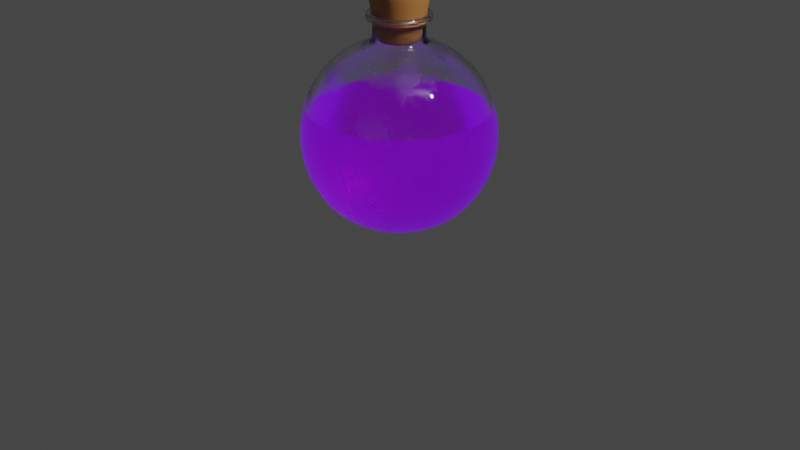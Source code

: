 # Source: intermediate_potion.blend  (saved by Blender 3.4.6; exported with 4.5.12 LTS)
import bpy
from mathutils import Matrix  # noqa: F401  (used for matrix-valued properties, if any)

bpy.ops.wm.read_factory_settings(use_empty=True)
scene = bpy.context.scene
scene.name = 'Scene'

# ---- collections
col_collection = bpy.data.collections.new('Collection'); scene.collection.children.link(col_collection)

# ---- materials (node trees are filled in below, after node groups)
mat_glass = bpy.data.materials.new('glass')
mat_sleeping_fluid = bpy.data.materials.new('sleeping fluid')
mat_cork = bpy.data.materials.new('cork')

# ---- material node trees
mat_glass.use_nodes = True; mat_glass.node_tree.nodes.clear()
_N = mat_glass.node_tree.nodes; _L = mat_glass.node_tree.links
n0 = _N.new('ShaderNodeOutputMaterial'); n0.name = 'Material Output'; n0.location = (300, 300)
n1 = _N.new('ShaderNodeValToRGB'); n1.name = 'ColorRamp'; n1.location = (1, 6)
while len(n1.color_ramp.elements) > 1: n1.color_ramp.elements.remove(n1.color_ramp.elements[-1])
n1.color_ramp.elements[0].position = 0.4136; n1.color_ramp.elements[0].color = (0.0, 0.0, 0.0, 1.0)
_e = n1.color_ramp.elements.new(1.0); _e.color = (1.0, 1.0, 1.0, 1.0)
n2 = _N.new('ShaderNodeTexNoise'); n2.name = 'Noise Texture'; n2.location = (-202, 274)
n2.inputs[3].default_value = 16.0
n2.inputs[4].default_value = 0.625
n3 = _N.new('ShaderNodeBsdfGlass'); n3.name = 'Glass BSDF'; n3.location = (52, 248)
n3.distribution = 'BECKMANN'
n3.inputs[2].default_value = 1.45
_L.new(n3.outputs[0], n0.inputs[0])
_L.new(n2.outputs[0], n1.inputs[0])
_L.new(n1.outputs[0], n3.inputs[1])
n0.is_active_output = True
mat_sleeping_fluid.use_nodes = True; mat_sleeping_fluid.node_tree.nodes.clear()
_N = mat_sleeping_fluid.node_tree.nodes; _L = mat_sleeping_fluid.node_tree.links
n0 = _N.new('ShaderNodeOutputMaterial'); n0.name = 'Material Output'; n0.location = (300, 300)
n1 = _N.new('ShaderNodeBsdfPrincipled'); n1.name = 'Principled BSDF'; n1.location = (-17, 270)
n1.distribution = 'GGX'
n1.subsurface_method = 'RANDOM_WALK_SKIN'
n1.inputs[2].default_value = 0.3
n1.inputs[3].default_value = 1.45
n1.inputs[18].default_value = 1.0
n1.inputs[28].default_value = 0.2
n2 = _N.new('ShaderNodeRGB'); n2.name = 'RGB'; n2.location = (-324, 105)
n2.outputs[0].default_value = (0.3558, 0.0, 1.0, 1.0)
_L.new(n1.outputs[0], n0.inputs[0])
_L.new(n2.outputs[0], n1.inputs[0])
_L.new(n2.outputs[0], n1.inputs[27])
n0.is_active_output = True
mat_cork.use_nodes = True; mat_cork.node_tree.nodes.clear()
_N = mat_cork.node_tree.nodes; _L = mat_cork.node_tree.links
n0 = _N.new('ShaderNodeBsdfPrincipled'); n0.name = 'Principled BSDF'; n0.location = (10, 300)
n0.distribution = 'GGX'
n0.subsurface_method = 'RANDOM_WALK_SKIN'
n0.inputs[0].default_value = (0.482, 0.1988, 0.05157, 1.0)
n0.inputs[3].default_value = 1.45
n0.inputs[27].default_value = (0.0, 0.0, 0.0, 1.0)
n0.inputs[28].default_value = 1.0
n1 = _N.new('ShaderNodeOutputMaterial'); n1.name = 'Material Output'; n1.location = (300, 300)
_L.new(n0.outputs[0], n1.inputs[0])
n1.is_active_output = True

# ---- world
world_world = bpy.data.worlds.new('World'); scene.world = world_world
world_world.use_nodes = True; world_world.node_tree.nodes.clear()
_N = world_world.node_tree.nodes; _L = world_world.node_tree.links
n0 = _N.new('ShaderNodeOutputWorld'); n0.name = 'World Output'; n0.location = (300, 300)
n1 = _N.new('ShaderNodeBackground'); n1.name = 'Background'; n1.location = (10, 300)
n1.inputs[0].default_value = (0.05088, 0.05088, 0.05088, 1.0)
_L.new(n1.outputs[0], n0.inputs[0])
n0.is_active_output = True
world_world.color = (0.05088, 0.05088, 0.05088)
world_world.use_sun_shadow = False
world_world.sun_shadow_jitter_overblur = 0.0

# ---- cameras
cam_camera = bpy.data.cameras.new('Camera')
cam_camera.clip_end = 100.0
cam_camera.ortho_scale = 7.314

# ---- lights
light_light = bpy.data.lights.new('Light', 'POINT')
light_light.transmission_factor = 0.0
light_light.energy = 1000.0
light_light.shadow_soft_size = 0.1
light_light.shadow_maximum_resolution = 0.006
light_light.use_absolute_resolution = True

# ---- meshes
me_sphere = bpy.data.meshes.new('Sphere')
me_sphere.from_pydata([(0.0, 0.5878, 0.809), (0.0, 0.809, 0.5878), (0.0, 0.9511, 0.309), (0.0, 1.0, 0.0), (0.0, 0.809, -0.5878), (0.0, 0.5878, -0.809), (0.07954, 0.2448, 0.9511), (0.1816, 0.559, 0.809), (0.25, 0.7694, 0.5878), (0.2939, 0.9045, 0.309), (0.309, 0.9511, 0.0), (0.2939, 0.9045, -0.309), (0.25, 0.7694, -0.5878), (0.1816, 0.559, -0.809), (0.09549, 0.2939, -0.9182), (0.1513, 0.2082, 0.9511), (0.3455, 0.4755, 0.809), (0.4755, 0.6545, 0.5878), (0.559, 0.7694, 0.309), (0.5878, 0.809, 0.0), (0.559, 0.7694, -0.309), (0.4755, 0.6545, -0.5878), (0.3455, 0.4755, -0.809), (0.1816, 0.25, -0.9182), (0.2082, 0.1513, 0.9511), (0.4755, 0.3455, 0.809), (0.6545, 0.4755, 0.5878), (0.7694, 0.559, 0.309), (0.809, 0.5878, 0.0), (0.7694, 0.559, -0.309), (0.6545, 0.4755, -0.5878), (0.4755, 0.3455, -0.809), (0.25, 0.1816, -0.9182), (0.2448, 0.07954, 0.9511), (0.559, 0.1816, 0.809), (0.7694, 0.25, 0.5878), (0.9045, 0.2939, 0.309), (0.9511, 0.309, 0.0), (0.9045, 0.2939, -0.309), (0.7694, 0.25, -0.5878), (0.559, 0.1816, -0.809), (0.2939, 0.09549, -0.9182), (0.2574, 8.498e-10, 0.9511), (0.5878, 0.0, 0.809), (0.809, 1.49e-08, 0.5878), (0.9511, 0.0, 0.309), (1.0, -2.98e-08, 0.0), (0.9511, 0.0, -0.309), (0.809, 1.49e-08, -0.5878), (0.5878, 0.0, -0.809), (0.309, 0.0, -0.9182), (0.2448, -0.07954, 0.9511), (0.559, -0.1816, 0.809), (0.7694, -0.25, 0.5878), (0.9045, -0.2939, 0.309), (0.9511, -0.309, 0.0), (0.9045, -0.2939, -0.309), (0.7694, -0.25, -0.5878), (0.559, -0.1816, -0.809), (0.2939, -0.09549, -0.9182), (0.2082, -0.1513, 0.9511), (0.4755, -0.3455, 0.809), (0.6545, -0.4755, 0.5878), (0.7694, -0.559, 0.309), (0.809, -0.5878, 0.0), (0.7694, -0.559, -0.309), (0.6545, -0.4755, -0.5878), (0.4755, -0.3455, -0.809), (0.25, -0.1816, -0.9182), (0.1513, -0.2082, 0.9511), (0.3455, -0.4755, 0.809), (0.4755, -0.6545, 0.5878), (0.559, -0.7694, 0.309), (0.5878, -0.809, 0.0), (0.559, -0.7694, -0.309), (0.4755, -0.6545, -0.5878), (0.3455, -0.4755, -0.809), (0.1816, -0.25, -0.9182), (0.07954, -0.2448, 0.9511), (0.1816, -0.559, 0.809), (0.25, -0.7694, 0.5878), (0.2939, -0.9045, 0.309), (0.309, -0.9511, 0.0), (0.2939, -0.9045, -0.309), (0.25, -0.7694, -0.5878), (0.1816, -0.559, -0.809), (0.09549, -0.2939, -0.9182), (-5.949e-09, -0.2574, 0.9511), (-1.49e-08, -0.5878, 0.809), (0.0, -0.809, 0.5878), (-2.98e-08, -0.9511, 0.309), (0.0, -1.0, 0.0), (-2.98e-08, -0.9511, -0.309), (0.0, -0.809, -0.5878), (-1.49e-08, -0.5878, -0.809), (0.0, -0.309, -0.9182), (-0.2082, 0.1513, 1.152), (-0.07954, -0.2448, 0.9511), (-0.1816, -0.559, 0.809), (-0.25, -0.7694, 0.5878), (-0.2939, -0.9045, 0.309), (-0.309, -0.9511, 0.0), (-0.2939, -0.9045, -0.309), (-0.25, -0.7694, -0.5878), (-0.1816, -0.559, -0.809), (-0.09549, -0.2939, -0.9182), (-0.1513, -0.2082, 0.9511), (-0.3455, -0.4755, 0.809), (-0.4755, -0.6545, 0.5878), (-0.559, -0.7694, 0.309), (-0.5878, -0.809, 0.0), (-0.559, -0.7694, -0.309), (-0.4755, -0.6545, -0.5878), (-0.3455, -0.4755, -0.809), (-0.1816, -0.25, -0.9182), (-0.2082, -0.1513, 0.9511), (-0.4755, -0.3455, 0.809), (-0.6545, -0.4755, 0.5878), (-0.7694, -0.559, 0.309), (-0.809, -0.5878, 0.0), (-0.7694, -0.559, -0.309), (-0.6545, -0.4755, -0.5878), (-0.4755, -0.3455, -0.809), (-0.25, -0.1816, -0.9182), (0.0, 0.0, -0.9178), (-0.2448, -0.07954, 0.9511), (-0.559, -0.1816, 0.809), (-0.7694, -0.25, 0.5878), (-0.9045, -0.2939, 0.309), (-0.9511, -0.309, 0.0), (-0.9045, -0.2939, -0.309), (-0.7694, -0.25, -0.5878), (-0.559, -0.1816, -0.809), (-0.2939, -0.09549, -0.9182), (-0.2574, -5.356e-09, 0.9511), (-0.5878, 1.49e-08, 0.809), (-0.809, 0.0, 0.5878), (-0.9511, 2.98e-08, 0.309), (-1.0, 0.0, 0.0), (-0.9511, 2.98e-08, -0.309), (-0.809, 0.0, -0.5878), (-0.5878, 1.49e-08, -0.809), (-0.309, -7.451e-09, -0.9182), (-0.2448, 0.07954, 0.9511), (-0.559, 0.1816, 0.809), (-0.7694, 0.25, 0.5878), (-0.9045, 0.2939, 0.309), (-0.9511, 0.309, 0.0), (-0.9045, 0.2939, -0.309), (-0.7694, 0.25, -0.5878), (-0.559, 0.1816, -0.809), (-0.2939, 0.09549, -0.9182), (-0.2082, 0.1513, 0.9511), (-0.4755, 0.3455, 0.809), (-0.6545, 0.4755, 0.5878), (-0.7694, 0.559, 0.309), (-0.809, 0.5878, 0.0), (-0.7694, 0.559, -0.309), (-0.6545, 0.4755, -0.5878), (-0.4755, 0.3455, -0.809), (-0.25, 0.1816, -0.9182), (-0.1513, 0.2082, 0.9511), (-0.3455, 0.4755, 0.809), (-0.4755, 0.6545, 0.5878), (-0.559, 0.7694, 0.309), (-0.5878, 0.809, 0.0), (-0.559, 0.7694, -0.309), (-0.4755, 0.6545, -0.5878), (-0.3455, 0.4755, -0.809), (-0.1816, 0.25, -0.9182), (-0.07954, 0.2448, 0.9511), (-0.1816, 0.559, 0.809), (-0.25, 0.7694, 0.5878), (-0.2939, 0.9045, 0.309), (-0.309, 0.9511, 0.0), (-0.2939, 0.9045, -0.309), (-0.25, 0.7694, -0.5878), (-0.1816, 0.559, -0.809), (-0.09549, 0.2939, -0.9182), (-1.216e-08, 0.2574, 0.9511), (2.98e-08, 0.9511, -0.309), (-7.451e-09, 0.309, -0.9182), (0.1513, 0.2082, 1.217), (0.07954, 0.2448, 1.217), (0.2082, 0.1513, 1.217), (0.2448, 0.07954, 1.217), (0.2574, 8.674e-10, 1.217), (0.2448, -0.07954, 1.217), (0.2082, -0.1513, 1.217), (0.1513, -0.2082, 1.217), (0.07954, -0.2448, 1.217), (-6.045e-09, -0.2574, 1.217), (-0.07954, -0.2448, 1.217), (-0.1513, -0.2082, 1.217), (-0.2082, -0.1513, 1.217), (-0.2448, -0.07954, 1.217), (-0.2574, -5.339e-09, 1.217), (-0.2448, 0.07954, 1.217), (-0.2082, 0.1513, 1.217), (-0.1513, 0.2082, 1.217), (-0.07954, 0.2448, 1.217), (-1.225e-08, 0.2574, 1.217), (0.2574, 8.631e-10, 1.152), (-0.1513, 0.2082, 1.152), (-0.1513, -0.2082, 1.152), (-0.07954, 0.2448, 1.152), (0.2448, -0.07954, 1.152), (-0.2448, 0.07954, 1.152), (-0.2574, -5.343e-09, 1.152), (0.2448, 0.07954, 1.152), (0.2082, 0.1513, 1.152), (0.1513, 0.2082, 1.152), (-0.2448, -0.07954, 1.152), (-0.2082, -0.1513, 1.152), (0.07954, -0.2448, 1.152), (0.1513, -0.2082, 1.152), (0.2082, -0.1513, 1.152), (-0.07954, -0.2448, 1.152), (-6.022e-09, -0.2574, 1.152), (0.07954, 0.2448, 1.152), (-1.223e-08, 0.2574, 1.152), (-0.239, 0.1736, 1.152), (-0.239, 0.1736, 1.217), (0.2954, 8.341e-09, 1.152), (0.2954, 8.346e-09, 1.217), (-0.1736, 0.239, 1.152), (-0.1736, 0.239, 1.217), (-0.1736, -0.239, 1.152), (-0.1736, -0.239, 1.217), (-0.09128, 0.2809, 1.152), (-0.09128, 0.2809, 1.217), (0.2809, -0.09128, 1.152), (0.2809, -0.09128, 1.217), (-0.2954, -1.282e-08, 1.152), (-0.2954, -1.282e-08, 1.217), (0.239, 0.1736, 1.152), (0.239, 0.1736, 1.217), (-0.239, -0.1736, 1.152), (-0.239, -0.1736, 1.217), (0.09128, -0.2809, 1.152), (0.09128, -0.2809, 1.217), (0.239, -0.1736, 1.152), (0.239, -0.1736, 1.217), (-6.569e-09, -0.2954, 1.152), (-6.592e-09, -0.2954, 1.217), (2.389e-08, 0.2954, 1.152), (2.386e-08, 0.2954, 1.217), (0.1736, 0.239, 1.217), (0.09128, 0.2809, 1.217), (0.2809, 0.09128, 1.217), (0.1736, -0.239, 1.217), (-0.09128, -0.2809, 1.217), (-0.2809, -0.09128, 1.217), (-0.2809, 0.09128, 1.217), (-0.2809, 0.09128, 1.152), (0.2809, 0.09128, 1.152), (0.1736, 0.239, 1.152), (-0.2809, -0.09128, 1.152), (0.1736, -0.239, 1.152), (-0.09128, -0.2809, 1.152), (0.09128, 0.2809, 1.152), (-0.2605, 0.1893, 1.152), (-0.2605, 0.1893, 1.217), (0.322, 8.758e-09, 1.152), (0.322, 8.762e-09, 1.217), (-0.1893, 0.2605, 1.152), (-0.1893, 0.2605, 1.217), (-0.1893, -0.2605, 1.152), (-0.1893, -0.2605, 1.217), (-0.09952, 0.3063, 1.152), (-0.09952, 0.3063, 1.217), (0.3063, -0.09952, 1.152), (0.3063, -0.09952, 1.217), (-0.322, -1.431e-08, 1.152), (-0.322, -1.431e-08, 1.217), (0.2605, 0.1893, 1.152), (0.2605, 0.1893, 1.217), (-0.2605, -0.1893, 1.152), (-0.2605, -0.1893, 1.217), (0.09952, -0.3063, 1.152), (0.09952, -0.3063, 1.217), (0.2605, -0.1893, 1.152), (0.2605, -0.1893, 1.217), (-4.17e-09, -0.322, 1.152), (-4.195e-09, -0.322, 1.217), (2.903e-08, 0.322, 1.152), (2.901e-08, 0.322, 1.217), (0.1893, 0.2605, 1.217), (0.09952, 0.3063, 1.217), (0.3063, 0.09952, 1.217), (0.1893, -0.2605, 1.217), (-0.09952, -0.3063, 1.217), (-0.3063, -0.09952, 1.217), (-0.3063, 0.09952, 1.217), (-0.3063, 0.09952, 1.152), (0.3063, 0.09952, 1.152), (0.1893, 0.2605, 1.152), (-0.3063, -0.09952, 1.152), (0.1893, -0.2605, 1.152), (-0.09952, -0.3063, 1.152), (0.09952, 0.3063, 1.152), (0.09117, 0.2806, 0.9349), (0.1734, 0.2387, 0.9349), (0.2387, 0.1734, 0.9349), (0.2806, 0.09117, 0.9349), (0.295, 7.53e-10, 0.9349), (0.2806, -0.09117, 0.9349), (0.2387, -0.1734, 0.9349), (0.1734, -0.2387, 0.9349), (0.09117, -0.2806, 0.9349), (-6.968e-09, -0.295, 0.9349), (-0.09117, -0.2806, 0.9349), (-0.1734, -0.2387, 0.9349), (-0.2387, -0.1734, 0.9349), (-0.2806, -0.09117, 0.9349), (-0.295, -3.05e-09, 0.9349), (-0.2806, 0.09117, 0.9349), (-0.2387, 0.1734, 0.9349), (-0.1734, 0.2387, 0.9349), (-0.09117, 0.2806, 0.9349), (-1.077e-08, 0.295, 0.9349), (-2.089e-08, 0.5591, 0.7681), (-2.28e-08, 0.7683, 0.5588), (-2.797e-08, 0.9034, 0.2938), (-3.197e-08, 0.95, -3.827e-09), (-2.574e-08, 0.7683, -0.5588), (-2.036e-08, 0.5597, -0.7676), (0.06692, 0.206, 0.9222), (0.1728, 0.5317, 0.7681), (0.2374, 0.7307, 0.5588), (0.2792, 0.8592, 0.2938), (0.2936, 0.9035, -3.827e-09), (0.2792, 0.8592, -0.2938), (0.2374, 0.7307, -0.5588), (0.173, 0.5323, -0.7676), (0.09236, 0.2842, -0.8693), (0.1273, 0.1752, 0.9222), (0.3286, 0.4523, 0.7681), (0.4516, 0.6216, 0.5588), (0.531, 0.7309, 0.2938), (0.5584, 0.7686, 0.0), (0.531, 0.7309, -0.2938), (0.4516, 0.6216, -0.5588), (0.329, 0.4528, -0.7676), (0.1757, 0.2418, -0.8693), (0.1752, 0.1273, 0.9222), (0.4523, 0.3286, 0.7681), (0.6216, 0.4516, 0.5588), (0.7309, 0.531, 0.2938), (0.7686, 0.5584, 6.172e-10), (0.7309, 0.531, -0.2938), (0.6216, 0.4516, -0.5588), (0.4528, 0.329, -0.7676), (0.2418, 0.1757, -0.8693), (0.206, 0.06692, 0.9222), (0.5317, 0.1728, 0.7681), (0.7307, 0.2374, 0.5588), (0.8592, 0.2792, 0.2938), (0.9035, 0.2936, 4.938e-10), (0.8592, 0.2792, -0.2938), (0.7307, 0.2374, -0.5588), (0.5323, 0.173, -0.7676), (0.2842, 0.09236, -0.8693), (0.2166, -8.167e-09, 0.9222), (0.5591, -7.659e-09, 0.7681), (0.7683, 7.178e-09, 0.5588), (0.9034, -2.464e-09, 0.2938), (0.95, -2.906e-08, 0.0), (0.9034, -2.587e-09, -0.2938), (0.7683, 7.056e-09, -0.5588), (0.5597, -7.688e-09, -0.7676), (0.2989, -1.432e-09, -0.8693), (0.206, -0.06692, 0.9222), (0.5317, -0.1728, 0.7681), (0.7307, -0.2374, 0.5588), (0.8592, -0.2792, 0.2938), (0.9035, -0.2936, -3.703e-10), (0.8592, -0.2792, -0.2938), (0.7307, -0.2374, -0.5588), (0.5323, -0.173, -0.7676), (0.2842, -0.09236, -0.8693), (0.1752, -0.1273, 0.9222), (0.4523, -0.3286, 0.7681), (0.6216, -0.4516, 0.5588), (0.7309, -0.531, 0.2938), (0.7686, -0.5584, -3.703e-10), (0.7309, -0.531, -0.2938), (0.6216, -0.4516, -0.5588), (0.4528, -0.329, -0.7676), (0.2418, -0.1757, -0.8693), (0.1273, -0.1752, 0.9222), (0.3286, -0.4523, 0.7681), (0.4516, -0.6216, 0.5588), (0.531, -0.7309, 0.2938), (0.5584, -0.7686, 0.0), (0.531, -0.7309, -0.2938), (0.4516, -0.6216, -0.5588), (0.329, -0.4528, -0.7676), (0.1757, -0.2418, -0.8693), (0.06692, -0.206, 0.9222), (0.1728, -0.5317, 0.7681), (0.2374, -0.7307, 0.5588), (0.2792, -0.8592, 0.2938), (0.2936, -0.9035, 0.0), (0.2792, -0.8592, -0.2938), (0.2374, -0.7307, -0.5588), (0.173, -0.5323, -0.7676), (0.09236, -0.2842, -0.8693), (-5.539e-09, -0.2166, 0.9222), (-2.158e-08, -0.5591, 0.7681), (-4.291e-09, -0.7683, 0.5588), (-3.079e-08, -0.9034, 0.2938), (-2.469e-10, -0.95, 0.0), (-3.079e-08, -0.9034, -0.2938), (-1.961e-09, -0.7683, -0.5588), (-2.327e-08, -0.5597, -0.7676), (-1.004e-08, -0.2989, -0.8693), (-0.2082, 0.1513, 1.202), (-0.06692, -0.206, 0.9222), (-0.1728, -0.5317, 0.7681), (-0.2374, -0.7307, 0.5588), (-0.2792, -0.8592, 0.2938), (-0.2936, -0.9035, 0.0), (-0.2792, -0.8592, -0.2938), (-0.2374, -0.7307, -0.5588), (-0.173, -0.5323, -0.7676), (-0.09236, -0.2842, -0.8693), (-0.1273, -0.1752, 0.9222), (-0.3286, -0.4523, 0.7681), (-0.4516, -0.6216, 0.5588), (-0.531, -0.7309, 0.2938), (-0.5584, -0.7686, -9.875e-10), (-0.531, -0.7309, -0.2938), (-0.4516, -0.6216, -0.5588), (-0.329, -0.4528, -0.7676), (-0.1757, -0.2418, -0.8693), (-0.1752, -0.1273, 0.9222), (-0.4523, -0.3286, 0.7681), (-0.6216, -0.4516, 0.5588), (-0.7309, -0.531, 0.2938), (-0.7686, -0.5584, -8.641e-10), (-0.7309, -0.531, -0.2938), (-0.6216, -0.4516, -0.5588), (-0.4528, -0.329, -0.7676), (-0.2418, -0.1757, -0.8693), (-1.232e-09, -1.158e-11, -0.8678), (-0.206, -0.06692, 0.9222), (-0.5317, -0.1728, 0.7681), (-0.7307, -0.2374, 0.5588), (-0.8592, -0.2792, 0.2938), (-0.9035, -0.2936, 0.0), (-0.8592, -0.2792, -0.2938), (-0.7307, -0.2374, -0.5588), (-0.5323, -0.173, -0.7676), (-0.2842, -0.09236, -0.8693), (-0.2166, 6.393e-09, 0.9222), (-0.5591, 1.6e-08, 0.7681), (-0.7683, 9.807e-10, 0.5588), (-0.9034, 3.362e-08, 0.2938), (-0.95, 8.147e-09, 0.0), (-0.9034, 3.362e-08, -0.2938), (-0.7683, 7.355e-10, -0.5588), (-0.5597, 1.625e-08, -0.7676), (-0.2989, -6.016e-09, -0.8693), (-0.206, 0.06692, 0.9222), (-0.5317, 0.1728, 0.7681), (-0.7307, 0.2374, 0.5588), (-0.8592, 0.2792, 0.2938), (-0.9035, 0.2936, 4.938e-10), (-0.8592, 0.2792, -0.2938), (-0.7307, 0.2374, -0.5588), (-0.5323, 0.173, -0.7676), (-0.2842, 0.09236, -0.8693), (-0.1752, 0.1273, 0.9222), (-0.4523, 0.3286, 0.7681), (-0.6216, 0.4516, 0.5588), (-0.7309, 0.531, 0.2938), (-0.7686, 0.5584, -1.481e-09), (-0.7309, 0.531, -0.2938), (-0.6216, 0.4516, -0.5588), (-0.4528, 0.329, -0.7676), (-0.2418, 0.1757, -0.8693), (-0.1273, 0.1752, 0.9222), (-0.3286, 0.4523, 0.7681), (-0.4516, 0.6216, 0.5588), (-0.531, 0.7309, 0.2938), (-0.5584, 0.7686, -1.852e-09), (-0.531, 0.7309, -0.2938), (-0.4516, 0.6216, -0.5588), (-0.329, 0.4528, -0.7676), (-0.1757, 0.2418, -0.8693), (-0.06692, 0.206, 0.9222), (-0.1728, 0.5317, 0.7681), (-0.2374, 0.7307, 0.5588), (-0.2792, 0.8592, 0.2938), (-0.2936, 0.9035, -3.703e-10), (-0.2792, 0.8592, -0.2938), (-0.2374, 0.7307, -0.5588), (-0.173, 0.5323, -0.7676), (-0.09236, 0.2842, -0.8693), (-5.751e-08, 0.2166, 0.9222), (3.544e-10, 0.9034, -0.2938), (-1.875e-09, 0.2989, -0.8693), (0.1709, 0.2353, 1.18), (0.08987, 0.2766, 1.18), (0.2353, 0.1709, 1.18), (0.2766, 0.08987, 1.18), (0.2908, 6.963e-09, 1.18), (0.2766, -0.08987, 1.18), (0.2353, -0.1709, 1.18), (0.1709, -0.2353, 1.18), (0.08987, -0.2766, 1.18), (-6.526e-09, -0.2908, 1.18), (-0.08987, -0.2766, 1.18), (-0.1709, -0.2353, 1.18), (-0.2353, -0.1709, 1.18), (-0.2766, -0.08987, 1.18), (-0.2908, -7.585e-09, 1.18), (-0.2766, 0.08987, 1.18), (-0.2353, 0.1709, 1.18), (-0.1709, 0.2353, 1.18), (-0.08987, 0.2766, 1.18), (-2.786e-09, 0.2908, 1.18), (0.2574, -1.508e-09, 1.202), (-0.1513, 0.2082, 1.202), (-0.1513, -0.2082, 1.202), (-0.07954, 0.2448, 1.202), (0.2448, -0.07954, 1.202), (-0.2448, 0.07954, 1.202), (-0.2574, 3.928e-09, 1.202), (0.2448, 0.07954, 1.202), (0.2082, 0.1513, 1.202), (0.1513, 0.2082, 1.202), (-0.2448, -0.07954, 1.202), (-0.2082, -0.1513, 1.202), (0.07954, -0.2448, 1.202), (0.1513, -0.2082, 1.202), (0.2082, -0.1513, 1.202), (-0.07954, -0.2448, 1.202), (-5.806e-09, -0.2574, 1.202), (0.07954, 0.2448, 1.202), (-1.352e-08, 0.2574, 1.202), (-0.239, 0.1736, 1.202), (-0.239, 0.1736, 1.167), (0.2954, 8.341e-09, 1.202), (0.2954, 8.346e-09, 1.167), (-0.1736, 0.239, 1.202), (-0.1736, 0.239, 1.167), (-0.1736, -0.239, 1.202), (-0.1736, -0.239, 1.167), (-0.09128, 0.2809, 1.202), (-0.09128, 0.2809, 1.167), (0.2809, -0.09128, 1.202), (0.2809, -0.09128, 1.167), (-0.2954, -1.282e-08, 1.202), (-0.2954, -1.282e-08, 1.167), (0.239, 0.1736, 1.202), (0.239, 0.1736, 1.167), (-0.239, -0.1736, 1.202), (-0.239, -0.1736, 1.167), (0.09128, -0.2809, 1.202), (0.09128, -0.2809, 1.167), (0.239, -0.1736, 1.202), (0.239, -0.1736, 1.167), (-6.569e-09, -0.2954, 1.202), (3.481e-09, -0.2954, 1.167), (2.389e-08, 0.2954, 1.202), (2.102e-08, 0.2954, 1.167), (0.1736, 0.239, 1.167), (0.09128, 0.2809, 1.167), (0.2809, 0.09128, 1.167), (0.1736, -0.239, 1.167), (-0.09128, -0.2809, 1.167), (-0.2809, -0.09128, 1.167), (-0.2809, 0.09128, 1.167), (-0.2809, 0.09128, 1.202), (0.2809, 0.09128, 1.202), (0.1736, 0.239, 1.202), (-0.2809, -0.09128, 1.202), (0.1736, -0.239, 1.202), (-0.09128, -0.2809, 1.202), (0.09128, 0.2809, 1.202), (-0.2306, 0.1676, 1.186), (-0.2306, 0.1676, 1.183), (0.2851, 7.16e-09, 1.186), (0.2851, 7.165e-09, 1.183), (-0.1676, 0.2306, 1.186), (-0.1676, 0.2306, 1.183), (-0.1676, -0.2306, 1.186), (-0.1676, -0.2306, 1.183), (-0.0881, 0.2711, 1.186), (-0.0881, 0.2711, 1.183), (0.2711, -0.0881, 1.186), (0.2711, -0.0881, 1.183), (-0.2851, -3.665e-09, 1.186), (-0.2851, -3.661e-09, 1.183), (0.2306, 0.1676, 1.186), (0.2306, 0.1676, 1.183), (-0.2306, -0.1676, 1.186), (-0.2306, -0.1676, 1.183), (0.0881, -0.2711, 1.186), (0.0881, -0.2711, 1.183), (0.2306, -0.1676, 1.186), (0.2306, -0.1676, 1.183), (-3.637e-09, -0.2851, 1.186), (8.673e-09, -0.2851, 1.183), (-5.133e-09, 0.2851, 1.186), (7.089e-09, 0.2851, 1.183), (0.1676, 0.2306, 1.183), (0.0881, 0.2711, 1.183), (0.2711, 0.0881, 1.183), (0.1676, -0.2306, 1.183), (-0.0881, -0.2711, 1.183), (-0.2711, -0.0881, 1.183), (-0.2711, 0.0881, 1.183), (-0.2711, 0.0881, 1.186), (0.2711, 0.0881, 1.186), (0.1676, 0.2306, 1.186), (-0.2711, -0.0881, 1.186), (0.1676, -0.2306, 1.186), (-0.0881, -0.2711, 1.186), (0.0881, 0.2711, 1.186), (0.08506, 0.2618, 0.8889), (0.1618, 0.2227, 0.8889), (0.2227, 0.1618, 0.8889), (0.2618, 0.08506, 0.8889), (0.2753, -1.98e-09, 0.8889), (0.2618, -0.08506, 0.8889), (0.2227, -0.1618, 0.8889), (0.1618, -0.2227, 0.8889), (0.08506, -0.2618, 0.8889), (-1.16e-08, -0.2753, 0.8889), (-0.08506, -0.2618, 0.8889), (-0.1618, -0.2227, 0.8889), (-0.2227, -0.1618, 0.8889), (-0.2618, -0.08506, 0.8889), (-0.2753, 7.521e-10, 0.8889), (-0.2618, 0.08506, 0.8889), (-0.2227, 0.1618, 0.8889), (-0.1618, 0.2227, 0.8889), (-0.08506, 0.2618, 0.8889), (-3.293e-08, 0.2753, 0.8889)], [], [(4, 180, 11, 12), (2, 1, 8, 9), (196, 197, 253, 234), (5, 4, 12, 13), (3, 2, 9, 10), (320, 179, 6, 301), (181, 5, 13, 14), (180, 3, 10, 11), (1, 0, 7, 8), (124, 181, 14), (12, 11, 20, 21), (9, 8, 17, 18), (182, 184, 236, 247), (13, 12, 21, 22), (10, 9, 18, 19), (301, 6, 15, 302), (14, 13, 22, 23), (11, 10, 19, 20), (8, 7, 16, 17), (124, 14, 23), (17, 16, 25, 26), (124, 23, 32), (21, 20, 29, 30), (18, 17, 26, 27), (216, 206, 231, 241), (22, 21, 30, 31), (19, 18, 27, 28), (302, 15, 24, 303), (23, 22, 31, 32), (20, 19, 28, 29), (29, 28, 37, 38), (26, 25, 34, 35), (124, 32, 41), (30, 29, 38, 39), (27, 26, 35, 36), (195, 196, 234, 252), (31, 30, 39, 40), (28, 27, 36, 37), (303, 24, 33, 304), (32, 31, 40, 41), (304, 33, 42, 305), (41, 40, 49, 50), (38, 37, 46, 47), (35, 34, 43, 44), (124, 41, 50), (39, 38, 47, 48), (36, 35, 44, 45), (183, 182, 247, 248), (40, 39, 48, 49), (37, 36, 45, 46), (49, 48, 57, 58), (46, 45, 54, 55), (305, 42, 51, 306), (50, 49, 58, 59), (47, 46, 55, 56), (44, 43, 52, 53), (124, 50, 59), (48, 47, 56, 57), (45, 44, 53, 54), (207, 208, 233, 254), (54, 53, 62, 63), (194, 195, 252, 238), (58, 57, 66, 67), (55, 54, 63, 64), (306, 51, 60, 307), (59, 58, 67, 68), (56, 55, 64, 65), (53, 52, 61, 62), (124, 59, 68), (57, 56, 65, 66), (66, 65, 74, 75), (63, 62, 71, 72), (209, 210, 235, 255), (67, 66, 75, 76), (64, 63, 72, 73), (307, 60, 69, 308), (68, 67, 76, 77), (65, 64, 73, 74), (62, 61, 70, 71), (124, 68, 77), (71, 70, 79, 80), (124, 77, 86), (75, 74, 83, 84), (72, 71, 80, 81), (193, 194, 238, 228), (76, 75, 84, 85), (73, 72, 81, 82), (308, 69, 78, 309), (77, 76, 85, 86), (74, 73, 82, 83), (86, 85, 94, 95), (83, 82, 91, 92), (80, 79, 88, 89), (124, 86, 95), (84, 83, 92, 93), (81, 80, 89, 90), (96, 207, 254, 221), (85, 84, 93, 94), (82, 81, 90, 91), (309, 78, 87, 310), (91, 90, 100, 101), (310, 87, 97, 311), (95, 94, 104, 105), (92, 91, 101, 102), (89, 88, 98, 99), (124, 95, 105), (93, 92, 102, 103), (90, 89, 99, 100), (211, 219, 260, 256), (94, 93, 103, 104), (192, 193, 228, 251), (104, 103, 112, 113), (101, 100, 109, 110), (311, 97, 106, 312), (105, 104, 113, 114), (102, 101, 110, 111), (99, 98, 107, 108), (124, 105, 114), (103, 102, 111, 112), (100, 99, 108, 109), (109, 108, 117, 118), (210, 211, 256, 235), (113, 112, 121, 122), (110, 109, 118, 119), (312, 106, 115, 313), (114, 113, 122, 123), (111, 110, 119, 120), (108, 107, 116, 117), (124, 114, 123), (112, 111, 120, 121), (124, 123, 133), (121, 120, 130, 131), (118, 117, 127, 128), (212, 213, 237, 257), (122, 121, 131, 132), (119, 118, 128, 129), (313, 115, 125, 314), (123, 122, 132, 133), (120, 119, 129, 130), (117, 116, 126, 127), (130, 129, 138, 139), (127, 126, 135, 136), (124, 133, 142), (131, 130, 139, 140), (128, 127, 136, 137), (191, 192, 251, 244), (132, 131, 140, 141), (129, 128, 137, 138), (314, 125, 134, 315), (133, 132, 141, 142), (315, 134, 143, 316), (142, 141, 150, 151), (139, 138, 147, 148), (136, 135, 144, 145), (124, 142, 151), (140, 139, 148, 149), (137, 136, 145, 146), (204, 217, 259, 227), (141, 140, 149, 150), (138, 137, 146, 147), (147, 146, 155, 156), (316, 143, 152, 317), (151, 150, 159, 160), (148, 147, 156, 157), (145, 144, 153, 154), (124, 151, 160), (149, 148, 157, 158), (146, 145, 154, 155), (218, 214, 239, 243), (150, 149, 158, 159), (208, 212, 257, 233), (159, 158, 167, 168), (156, 155, 164, 165), (317, 152, 161, 318), (160, 159, 168, 169), (157, 156, 165, 166), (154, 153, 162, 163), (124, 160, 169), (158, 157, 166, 167), (155, 154, 163, 164), (167, 166, 175, 176), (164, 163, 172, 173), (201, 183, 248, 246), (168, 167, 176, 177), (165, 164, 173, 174), (318, 161, 170, 319), (169, 168, 177, 178), (166, 165, 174, 175), (163, 162, 171, 172), (124, 169, 178), (172, 171, 0, 1), (124, 178, 181), (176, 175, 180, 4), (173, 172, 1, 2), (215, 216, 241, 258), (177, 176, 4, 5), (174, 173, 2, 3), (319, 170, 179, 320), (178, 177, 5, 181), (175, 174, 3, 180), (6, 179, 220, 219), (97, 87, 218, 217), (69, 60, 216, 215), (87, 78, 214, 218), (125, 115, 213, 212), (15, 6, 219, 211), (33, 24, 210, 209), (143, 134, 208, 207), (60, 51, 206, 216), (179, 170, 205, 220), (115, 106, 204, 213), (170, 161, 203, 205), (51, 42, 202, 206), (78, 69, 215, 214), (161, 152, 96, 203), (42, 33, 209, 202), (134, 125, 212, 208), (106, 97, 217, 204), (24, 15, 211, 210), (152, 143, 207, 96), (243, 239, 279, 283), (249, 224, 264, 289), (233, 257, 297, 273), (222, 226, 266, 262), (258, 241, 281, 298), (236, 249, 289, 276), (223, 255, 295, 263), (253, 222, 262, 293), (259, 243, 283, 299), (247, 236, 276, 287), (225, 221, 261, 265), (234, 253, 293, 274), (260, 245, 285, 300), (248, 247, 287, 288), (239, 258, 298, 279), (252, 234, 274, 292), (231, 223, 263, 271), (238, 252, 292, 278), (229, 225, 265, 269), (228, 238, 278, 268), (220, 205, 229, 245), (184, 185, 249, 236), (197, 198, 222, 253), (213, 204, 227, 237), (185, 186, 224, 249), (198, 199, 226, 222), (205, 203, 225, 229), (186, 187, 232, 224), (199, 200, 230, 226), (206, 202, 223, 231), (187, 188, 242, 232), (200, 201, 246, 230), (214, 215, 258, 239), (188, 189, 250, 242), (219, 220, 245, 260), (203, 96, 221, 225), (189, 190, 240, 250), (217, 218, 243, 259), (202, 209, 255, 223), (190, 191, 244, 240), (192, 191, 218, 217), (204, 193, 192, 217), (213, 194, 193, 204), (212, 195, 194, 213), (196, 208, 207, 197), (208, 196, 195, 212), (197, 207, 96, 198), (203, 199, 198, 96), (205, 200, 199, 203), (220, 201, 200, 205), (219, 183, 201, 220), (211, 182, 183, 219), (210, 184, 182, 211), (209, 185, 184, 210), (185, 209, 202, 186), (186, 202, 206, 187), (216, 188, 187, 206), (215, 189, 188, 216), (214, 190, 189, 215), (218, 191, 190, 214), (261, 294, 293, 262), (275, 296, 287, 276), (267, 299, 291, 268), (273, 297, 292, 274), (263, 295, 289, 264), (265, 261, 262, 266), (279, 298, 290, 280), (271, 263, 264, 272), (269, 265, 266, 270), (277, 267, 268, 278), (285, 269, 270, 286), (281, 271, 272, 282), (294, 273, 274, 293), (295, 275, 276, 289), (296, 300, 288, 287), (297, 277, 278, 292), (283, 279, 280, 284), (298, 281, 282, 290), (299, 283, 284, 291), (300, 285, 286, 288), (226, 230, 270, 266), (227, 259, 299, 267), (224, 232, 272, 264), (257, 237, 277, 297), (230, 246, 286, 270), (235, 256, 296, 275), (232, 242, 282, 272), (256, 260, 300, 296), (246, 248, 288, 286), (221, 254, 294, 261), (242, 250, 290, 282), (255, 235, 275, 295), (250, 240, 280, 290), (254, 233, 273, 294), (240, 244, 284, 280), (241, 231, 271, 281), (244, 251, 291, 284), (245, 229, 269, 285), (251, 228, 268, 291), (237, 227, 267, 277), (171, 319, 320, 0), (162, 318, 319, 171), (153, 317, 318, 162), (144, 316, 317, 153), (135, 315, 316, 144), (126, 314, 315, 135), (116, 313, 314, 126), (107, 312, 313, 116), (98, 311, 312, 107), (88, 310, 311, 98), (79, 309, 310, 88), (70, 308, 309, 79), (61, 307, 308, 70), (52, 306, 307, 61), (43, 305, 306, 52), (34, 304, 305, 43), (25, 303, 304, 34), (16, 302, 303, 25), (7, 301, 302, 16), (0, 320, 301, 7), (325, 333, 332, 501), (323, 330, 329, 322), (517, 555, 574, 518), (326, 334, 333, 325), (324, 331, 330, 323), (641, 622, 327, 500), (502, 335, 334, 326), (501, 332, 331, 324), (322, 329, 328, 321), (445, 335, 502), (333, 342, 341, 332), (330, 339, 338, 329), (503, 568, 557, 505), (334, 343, 342, 333), (331, 340, 339, 330), (622, 623, 336, 327), (335, 344, 343, 334), (332, 341, 340, 331), (329, 338, 337, 328), (445, 344, 335), (338, 347, 346, 337), (445, 353, 344), (342, 351, 350, 341), (339, 348, 347, 338), (537, 562, 552, 527), (343, 352, 351, 342), (340, 349, 348, 339), (623, 624, 345, 336), (344, 353, 352, 343), (341, 350, 349, 340), (350, 359, 358, 349), (347, 356, 355, 346), (445, 362, 353), (351, 360, 359, 350), (348, 357, 356, 347), (516, 573, 555, 517), (352, 361, 360, 351), (349, 358, 357, 348), (624, 625, 354, 345), (353, 362, 361, 352), (625, 626, 363, 354), (362, 371, 370, 361), (359, 368, 367, 358), (356, 365, 364, 355), (445, 371, 362), (360, 369, 368, 359), (357, 366, 365, 356), (504, 569, 568, 503), (361, 370, 369, 360), (358, 367, 366, 357), (370, 379, 378, 369), (367, 376, 375, 366), (626, 627, 372, 363), (371, 380, 379, 370), (368, 377, 376, 367), (365, 374, 373, 364), (445, 380, 371), (369, 378, 377, 368), (366, 375, 374, 365), (528, 575, 554, 529), (375, 384, 383, 374), (515, 559, 573, 516), (379, 388, 387, 378), (376, 385, 384, 375), (627, 628, 381, 372), (380, 389, 388, 379), (377, 386, 385, 376), (374, 383, 382, 373), (445, 389, 380), (378, 387, 386, 377), (387, 396, 395, 386), (384, 393, 392, 383), (530, 576, 556, 531), (388, 397, 396, 387), (385, 394, 393, 384), (628, 629, 390, 381), (389, 398, 397, 388), (386, 395, 394, 385), (383, 392, 391, 382), (445, 398, 389), (392, 401, 400, 391), (445, 407, 398), (396, 405, 404, 395), (393, 402, 401, 392), (514, 549, 559, 515), (397, 406, 405, 396), (394, 403, 402, 393), (629, 630, 399, 390), (398, 407, 406, 397), (395, 404, 403, 394), (407, 416, 415, 406), (404, 413, 412, 403), (401, 410, 409, 400), (445, 416, 407), (405, 414, 413, 404), (402, 411, 410, 401), (417, 542, 575, 528), (406, 415, 414, 405), (403, 412, 411, 402), (630, 631, 408, 399), (412, 422, 421, 411), (631, 632, 418, 408), (416, 426, 425, 415), (413, 423, 422, 412), (410, 420, 419, 409), (445, 426, 416), (414, 424, 423, 413), (411, 421, 420, 410), (532, 577, 581, 540), (415, 425, 424, 414), (513, 572, 549, 514), (425, 434, 433, 424), (422, 431, 430, 421), (632, 633, 427, 418), (426, 435, 434, 425), (423, 432, 431, 422), (420, 429, 428, 419), (445, 435, 426), (424, 433, 432, 423), (421, 430, 429, 420), (430, 439, 438, 429), (531, 556, 577, 532), (434, 443, 442, 433), (431, 440, 439, 430), (633, 634, 436, 427), (435, 444, 443, 434), (432, 441, 440, 431), (429, 438, 437, 428), (445, 444, 435), (433, 442, 441, 432), (445, 454, 444), (442, 452, 451, 441), (439, 449, 448, 438), (533, 578, 558, 534), (443, 453, 452, 442), (440, 450, 449, 439), (634, 635, 446, 436), (444, 454, 453, 443), (441, 451, 450, 440), (438, 448, 447, 437), (451, 460, 459, 450), (448, 457, 456, 447), (445, 463, 454), (452, 461, 460, 451), (449, 458, 457, 448), (512, 565, 572, 513), (453, 462, 461, 452), (450, 459, 458, 449), (635, 636, 455, 446), (454, 463, 462, 453), (636, 637, 464, 455), (463, 472, 471, 462), (460, 469, 468, 459), (457, 466, 465, 456), (445, 472, 463), (461, 470, 469, 460), (458, 467, 466, 457), (525, 548, 580, 538), (462, 471, 470, 461), (459, 468, 467, 458), (468, 477, 476, 467), (637, 638, 473, 464), (472, 481, 480, 471), (469, 478, 477, 468), (466, 475, 474, 465), (445, 481, 472), (470, 479, 478, 469), (467, 476, 475, 466), (539, 564, 560, 535), (471, 480, 479, 470), (529, 554, 578, 533), (480, 489, 488, 479), (477, 486, 485, 476), (638, 639, 482, 473), (481, 490, 489, 480), (478, 487, 486, 477), (475, 484, 483, 474), (445, 490, 481), (479, 488, 487, 478), (476, 485, 484, 475), (488, 497, 496, 487), (485, 494, 493, 484), (522, 567, 569, 504), (489, 498, 497, 488), (486, 495, 494, 485), (639, 640, 491, 482), (490, 499, 498, 489), (487, 496, 495, 486), (484, 493, 492, 483), (445, 499, 490), (493, 322, 321, 492), (445, 502, 499), (497, 325, 501, 496), (494, 323, 322, 493), (536, 579, 562, 537), (498, 326, 325, 497), (495, 324, 323, 494), (640, 641, 500, 491), (499, 502, 326, 498), (496, 501, 324, 495), (327, 540, 541, 500), (418, 538, 539, 408), (390, 536, 537, 381), (408, 539, 535, 399), (446, 533, 534, 436), (336, 532, 540, 327), (354, 530, 531, 345), (464, 528, 529, 455), (381, 537, 527, 372), (500, 541, 526, 491), (436, 534, 525, 427), (491, 526, 524, 482), (372, 527, 523, 363), (399, 535, 536, 390), (482, 524, 417, 473), (363, 523, 530, 354), (455, 529, 533, 446), (427, 525, 538, 418), (345, 531, 532, 336), (473, 417, 528, 464), (564, 604, 600, 560), (570, 610, 585, 545), (554, 594, 618, 578), (543, 583, 587, 547), (579, 619, 602, 562), (557, 597, 610, 570), (544, 584, 616, 576), (574, 614, 583, 543), (580, 620, 604, 564), (568, 608, 597, 557), (546, 586, 582, 542), (555, 595, 614, 574), (581, 621, 606, 566), (569, 609, 608, 568), (560, 600, 619, 579), (573, 613, 595, 555), (552, 592, 584, 544), (559, 599, 613, 573), (550, 590, 586, 546), (549, 589, 599, 559), (541, 566, 550, 526), (505, 557, 570, 506), (518, 574, 543, 519), (534, 558, 548, 525), (506, 570, 545, 507), (519, 543, 547, 520), (526, 550, 546, 524), (507, 545, 553, 508), (520, 547, 551, 521), (527, 552, 544, 523), (508, 553, 563, 509), (521, 551, 567, 522), (535, 560, 579, 536), (509, 563, 571, 510), (540, 581, 566, 541), (524, 546, 542, 417), (510, 571, 561, 511), (538, 580, 564, 539), (523, 544, 576, 530), (511, 561, 565, 512), (513, 538, 539, 512), (525, 538, 513, 514), (534, 525, 514, 515), (533, 534, 515, 516), (517, 518, 528, 529), (529, 533, 516, 517), (518, 519, 417, 528), (524, 417, 519, 520), (526, 524, 520, 521), (541, 526, 521, 522), (540, 541, 522, 504), (532, 540, 504, 503), (531, 532, 503, 505), (530, 531, 505, 506), (506, 507, 523, 530), (507, 508, 527, 523), (537, 527, 508, 509), (536, 537, 509, 510), (535, 536, 510, 511), (539, 535, 511, 512), (582, 583, 614, 615), (596, 597, 608, 617), (588, 589, 612, 620), (594, 595, 613, 618), (584, 585, 610, 616), (586, 587, 583, 582), (600, 601, 611, 619), (592, 593, 585, 584), (590, 591, 587, 586), (598, 599, 589, 588), (606, 607, 591, 590), (602, 603, 593, 592), (615, 614, 595, 594), (616, 610, 597, 596), (617, 608, 609, 621), (618, 613, 599, 598), (604, 605, 601, 600), (619, 611, 603, 602), (620, 612, 605, 604), (621, 609, 607, 606), (547, 587, 591, 551), (548, 588, 620, 580), (545, 585, 593, 553), (578, 618, 598, 558), (551, 591, 607, 567), (556, 596, 617, 577), (553, 593, 603, 563), (577, 617, 621, 581), (567, 607, 609, 569), (542, 582, 615, 575), (563, 603, 611, 571), (576, 616, 596, 556), (571, 611, 601, 561), (575, 615, 594, 554), (561, 601, 605, 565), (562, 602, 592, 552), (565, 605, 612, 572), (566, 606, 590, 550), (572, 612, 589, 549), (558, 598, 588, 548), (492, 321, 641, 640), (483, 492, 640, 639), (474, 483, 639, 638), (465, 474, 638, 637), (456, 465, 637, 636), (447, 456, 636, 635), (437, 447, 635, 634), (428, 437, 634, 633), (419, 428, 633, 632), (409, 419, 632, 631), (400, 409, 631, 630), (391, 400, 630, 629), (382, 391, 629, 628), (373, 382, 628, 627), (364, 373, 627, 626), (355, 364, 626, 625), (346, 355, 625, 624), (337, 346, 624, 623), (328, 337, 623, 622), (321, 328, 622, 641)])
me_sphere.polygons.foreach_set('use_smooth', [True] * 680)
_uv = me_sphere.uv_layers.new(name='UVMap')
_uv.uv.foreach_set('vector', [0.75, 0.3, 0.75, 0.4, 0.7, 0.4, 0.7, 0.3, 0.75, 0.6, 0.75, 0.7, 0.7, 0.7, 0.7, 0.6, 1.0, 0.9, 0.95, 0.9, 0.95, 0.9, 1.0, 0.9, 0.75, 0.2, 0.75, 0.3, 0.7, 0.3, 0.7, 0.2, 0.75, 0.5, 0.75, 0.6, 0.7, 0.6, 0.7, 0.5, 0.75, 0.8886, 0.75, 0.9, 0.7, 0.9, 0.7, 0.8886, 0.75, 0.1, 0.75, 0.2, 0.7, 0.2, 0.7, 0.1, 0.75, 0.4, 0.75, 0.5, 0.7, 0.5, 0.7, 0.4, 0.75, 0.7, 0.75, 0.8, 0.7, 0.8, 0.7, 0.7, 0.725, 0.0, 0.75, 0.1, 0.7, 0.1, 0.7, 0.3, 0.7, 0.4, 0.65, 0.4, 0.65, 0.3, 0.7, 0.6, 0.7, 0.7, 0.65, 0.7, 0.65, 0.6, 0.65, 0.9, 0.6, 0.9, 0.6, 0.9, 0.65, 0.9, 0.7, 0.2, 0.7, 0.3, 0.65, 0.3, 0.65, 0.2, 0.7, 0.5, 0.7, 0.6, 0.65, 0.6, 0.65, 0.5, 0.7, 0.8886, 0.7, 0.9, 0.65, 0.9, 0.65, 0.8886, 0.7, 0.1, 0.7, 0.2, 0.65, 0.2, 0.65, 0.1, 0.7, 0.4, 0.7, 0.5, 0.65, 0.5, 0.65, 0.4, 0.7, 0.7, 0.7, 0.8, 0.65, 0.8, 0.65, 0.7, 0.675, 0.0, 0.7, 0.1, 0.65, 0.1, 0.65, 0.7, 0.65, 0.8, 0.6, 0.8, 0.6, 0.7, 0.625, 0.0, 0.65, 0.1, 0.6, 0.1, 0.65, 0.3, 0.65, 0.4, 0.6, 0.4, 0.6, 0.3, 0.65, 0.6, 0.65, 0.7, 0.6, 0.7, 0.6, 0.6, 0.4, 0.9, 0.45, 0.9, 0.45, 0.9, 0.4, 0.9, 0.65, 0.2, 0.65, 0.3, 0.6, 0.3, 0.6, 0.2, 0.65, 0.5, 0.65, 0.6, 0.6, 0.6, 0.6, 0.5, 0.65, 0.8886, 0.65, 0.9, 0.6, 0.9, 0.6, 0.8886, 0.65, 0.1, 0.65, 0.2, 0.6, 0.2, 0.6, 0.1, 0.65, 0.4, 0.65, 0.5, 0.6, 0.5, 0.6, 0.4, 0.6, 0.4, 0.6, 0.5, 0.55, 0.5, 0.55, 0.4, 0.6, 0.7, 0.6, 0.8, 0.55, 0.8, 0.55, 0.7, 0.575, 0.0, 0.6, 0.1, 0.55, 0.1, 0.6, 0.3, 0.6, 0.4, 0.55, 0.4, 0.55, 0.3, 0.6, 0.6, 0.6, 0.7, 0.55, 0.7, 0.55, 0.6, 0.05, 0.9, 0.0, 0.9, 0.0, 0.9, 0.05, 0.9, 0.6, 0.2, 0.6, 0.3, 0.55, 0.3, 0.55, 0.2, 0.6, 0.5, 0.6, 0.6, 0.55, 0.6, 0.55, 0.5, 0.6, 0.8886, 0.6, 0.9, 0.55, 0.9, 0.55, 0.8886, 0.6, 0.1, 0.6, 0.2, 0.55, 0.2, 0.55, 0.1, 0.55, 0.8886, 0.55, 0.9, 0.5, 0.9, 0.5, 0.8886, 0.55, 0.1, 0.55, 0.2, 0.5, 0.2, 0.5, 0.1, 0.55, 0.4, 0.55, 0.5, 0.5, 0.5, 0.5, 0.4, 0.55, 0.7, 0.55, 0.8, 0.5, 0.8, 0.5, 0.7, 0.525, 0.0, 0.55, 0.1, 0.5, 0.1, 0.55, 0.3, 0.55, 0.4, 0.5, 0.4, 0.5, 0.3, 0.55, 0.6, 0.55, 0.7, 0.5, 0.7, 0.5, 0.6, 0.7, 0.9, 0.65, 0.9, 0.65, 0.9, 0.7, 0.9, 0.55, 0.2, 0.55, 0.3, 0.5, 0.3, 0.5, 0.2, 0.55, 0.5, 0.55, 0.6, 0.5, 0.6, 0.5, 0.5, 0.5, 0.2, 0.5, 0.3, 0.45, 0.3, 0.45, 0.2, 0.5, 0.5, 0.5, 0.6, 0.45, 0.6, 0.45, 0.5, 0.5, 0.8886, 0.5, 0.9, 0.45, 0.9, 0.45, 0.8886, 0.5, 0.1, 0.5, 0.2, 0.45, 0.2, 0.45, 0.1, 0.5, 0.4, 0.5, 0.5, 0.45, 0.5, 0.45, 0.4, 0.5, 0.7, 0.5, 0.8, 0.45, 0.8, 0.45, 0.7, 0.475, 0.0, 0.5, 0.1, 0.45, 0.1, 0.5, 0.3, 0.5, 0.4, 0.45, 0.4, 0.45, 0.3, 0.5, 0.6, 0.5, 0.7, 0.45, 0.7, 0.45, 0.6, 0.95, 0.9, 1.0, 0.9, 1.0, 0.9, 0.95, 0.9, 0.45, 0.6, 0.45, 0.7, 0.4, 0.7, 0.4, 0.6, 0.1, 0.9, 0.05, 0.9, 0.05, 0.9, 0.1, 0.9, 0.45, 0.2, 0.45, 0.3, 0.4, 0.3, 0.4, 0.2, 0.45, 0.5, 0.45, 0.6, 0.4, 0.6, 0.4, 0.5, 0.45, 0.8886, 0.45, 0.9, 0.4, 0.9, 0.4, 0.8886, 0.45, 0.1, 0.45, 0.2, 0.4, 0.2, 0.4, 0.1, 0.45, 0.4, 0.45, 0.5, 0.4, 0.5, 0.4, 0.4, 0.45, 0.7, 0.45, 0.8, 0.4, 0.8, 0.4, 0.7, 0.425, 0.0, 0.45, 0.1, 0.4, 0.1, 0.45, 0.3, 0.45, 0.4, 0.4, 0.4, 0.4, 0.3, 0.4, 0.3, 0.4, 0.4, 0.35, 0.4, 0.35, 0.3, 0.4, 0.6, 0.4, 0.7, 0.35, 0.7, 0.35, 0.6, 0.55, 0.9, 0.6, 0.9, 0.6, 0.9, 0.55, 0.9, 0.4, 0.2, 0.4, 0.3, 0.35, 0.3, 0.35, 0.2, 0.4, 0.5, 0.4, 0.6, 0.35, 0.6, 0.35, 0.5, 0.4, 0.8886, 0.4, 0.9, 0.35, 0.9, 0.35, 0.8886, 0.4, 0.1, 0.4, 0.2, 0.35, 0.2, 0.35, 0.1, 0.4, 0.4, 0.4, 0.5, 0.35, 0.5, 0.35, 0.4, 0.4, 0.7, 0.4, 0.8, 0.35, 0.8, 0.35, 0.7, 0.375, 0.0, 0.4, 0.1, 0.35, 0.1, 0.35, 0.7, 0.35, 0.8, 0.3, 0.8, 0.3, 0.7, 0.325, 0.0, 0.35, 0.1, 0.3, 0.1, 0.35, 0.3, 0.35, 0.4, 0.3, 0.4, 0.3, 0.3, 0.35, 0.6, 0.35, 0.7, 0.3, 0.7, 0.3, 0.6, 0.15, 0.9, 0.1, 0.9, 0.1, 0.9, 0.15, 0.9, 0.35, 0.2, 0.35, 0.3, 0.3, 0.3, 0.3, 0.2, 0.35, 0.5, 0.35, 0.6, 0.3, 0.6, 0.3, 0.5, 0.35, 0.8886, 0.35, 0.9, 0.3, 0.9, 0.3, 0.8886, 0.35, 0.1, 0.35, 0.2, 0.3, 0.2, 0.3, 0.1, 0.35, 0.4, 0.35, 0.5, 0.3, 0.5, 0.3, 0.4, 0.3, 0.1, 0.3, 0.2, 0.25, 0.2, 0.25, 0.1, 0.3, 0.4, 0.3, 0.5, 0.25, 0.5, 0.25, 0.4, 0.3, 0.7, 0.3, 0.8, 0.25, 0.8, 0.25, 0.7, 0.275, 0.0, 0.3, 0.1, 0.25, 0.1, 0.3, 0.3, 0.3, 0.4, 0.25, 0.4, 0.25, 0.3, 0.3, 0.6, 0.3, 0.7, 0.25, 0.7, 0.25, 0.6, 0.9, 0.9, 0.95, 0.9, 0.95, 0.9, 0.9, 0.9, 0.3, 0.2, 0.3, 0.3, 0.25, 0.3, 0.25, 0.2, 0.3, 0.5, 0.3, 0.6, 0.25, 0.6, 0.25, 0.5, 0.3, 0.8886, 0.3, 0.9, 0.25, 0.9, 0.25, 0.8886, 0.25, 0.5, 0.25, 0.6, 0.2, 0.6, 0.2, 0.5, 0.25, 0.8886, 0.25, 0.9, 0.2, 0.9, 0.2, 0.8886, 0.25, 0.1, 0.25, 0.2, 0.2, 0.2, 0.2, 0.1, 0.25, 0.4, 0.25, 0.5, 0.2, 0.5, 0.2, 0.4, 0.25, 0.7, 0.25, 0.8, 0.2, 0.8, 0.2, 0.7, 0.225, 0.0, 0.25, 0.1, 0.2, 0.1, 0.25, 0.3, 0.25, 0.4, 0.2, 0.4, 0.2, 0.3, 0.25, 0.6, 0.25, 0.7, 0.2, 0.7, 0.2, 0.6, 0.65, 0.9, 0.7, 0.9, 0.7, 0.9, 0.65, 0.9, 0.25, 0.2, 0.25, 0.3, 0.2, 0.3, 0.2, 0.2, 0.2, 0.9, 0.15, 0.9, 0.15, 0.9, 0.2, 0.9, 0.2, 0.2, 0.2, 0.3, 0.15, 0.3, 0.15, 0.2, 0.2, 0.5, 0.2, 0.6, 0.15, 0.6, 0.15, 0.5, 0.2, 0.8886, 0.2, 0.9, 0.15, 0.9, 0.15, 0.8886, 0.2, 0.1, 0.2, 0.2, 0.15, 0.2, 0.15, 0.1, 0.2, 0.4, 0.2, 0.5, 0.15, 0.5, 0.15, 0.4, 0.2, 0.7, 0.2, 0.8, 0.15, 0.8, 0.15, 0.7, 0.175, 0.0, 0.2, 0.1, 0.15, 0.1, 0.2, 0.3, 0.2, 0.4, 0.15, 0.4, 0.15, 0.3, 0.2, 0.6, 0.2, 0.7, 0.15, 0.7, 0.15, 0.6, 0.15, 0.6, 0.15, 0.7, 0.1, 0.7, 0.1, 0.6, 0.6, 0.9, 0.65, 0.9, 0.65, 0.9, 0.6, 0.9, 0.15, 0.2, 0.15, 0.3, 0.1, 0.3, 0.1, 0.2, 0.15, 0.5, 0.15, 0.6, 0.1, 0.6, 0.1, 0.5, 0.15, 0.8886, 0.15, 0.9, 0.1, 0.9, 0.1, 0.8886, 0.15, 0.1, 0.15, 0.2, 0.1, 0.2, 0.1, 0.1, 0.15, 0.4, 0.15, 0.5, 0.1, 0.5, 0.1, 0.4, 0.15, 0.7, 0.15, 0.8, 0.1, 0.8, 0.1, 0.7, 0.125, 0.0, 0.15, 0.1, 0.1, 0.1, 0.15, 0.3, 0.15, 0.4, 0.1, 0.4, 0.1, 0.3, 0.075, 0.0, 0.1, 0.1, 0.05, 0.1, 0.1, 0.3, 0.1, 0.4, 0.05, 0.4, 0.05, 0.3, 0.1, 0.6, 0.1, 0.7, 0.05, 0.7, 0.05, 0.6, 0.05, 0.9, 0.1, 0.9, 0.1, 0.9, 0.05, 0.9, 0.1, 0.2, 0.1, 0.3, 0.05, 0.3, 0.05, 0.2, 0.1, 0.5, 0.1, 0.6, 0.05, 0.6, 0.05, 0.5, 0.1, 0.8886, 0.1, 0.9, 0.05, 0.9, 0.05, 0.8886, 0.1, 0.1, 0.1, 0.2, 0.05, 0.2, 0.05, 0.1, 0.1, 0.4, 0.1, 0.5, 0.05, 0.5, 0.05, 0.4, 0.1, 0.7, 0.1, 0.8, 0.05, 0.8, 0.05, 0.7, 0.05, 0.4, 0.05, 0.5, 0.0, 0.5, 0.0, 0.4, 0.05, 0.7, 0.05, 0.8, 0.0, 0.8, 0.0, 0.7, 0.025, 0.0, 0.05, 0.1, 0.0, 0.1, 0.05, 0.3, 0.05, 0.4, 0.0, 0.4, 0.0, 0.3, 0.05, 0.6, 0.05, 0.7, 0.0, 0.7, 0.0, 0.6, 0.25, 0.9, 0.2, 0.9, 0.2, 0.9, 0.25, 0.9, 0.05, 0.2, 0.05, 0.3, 0.0, 0.3, 0.0, 0.2, 0.05, 0.5, 0.05, 0.6, 0.0, 0.6, 0.0, 0.5, 0.05, 0.8886, 0.05, 0.9, 0.0, 0.9, 0.0, 0.8886, 0.05, 0.1, 0.05, 0.2, 0.0, 0.2, 0.0, 0.1, 1.0, 0.8886, 1.0, 0.9, 0.95, 0.9, 0.95, 0.8886, 1.0, 0.1, 1.0, 0.2, 0.95, 0.2, 0.95, 0.1, 1.0, 0.4, 1.0, 0.5, 0.95, 0.5, 0.95, 0.4, 1.0, 0.7, 1.0, 0.8, 0.95, 0.8, 0.95, 0.7, 0.975, 0.0, 1.0, 0.1, 0.95, 0.1, 1.0, 0.3, 1.0, 0.4, 0.95, 0.4, 0.95, 0.3, 1.0, 0.6, 1.0, 0.7, 0.95, 0.7, 0.95, 0.6, 0.15, 0.9, 0.2, 0.9, 0.2, 0.9, 0.15, 0.9, 1.0, 0.2, 1.0, 0.3, 0.95, 0.3, 0.95, 0.2, 1.0, 0.5, 1.0, 0.6, 0.95, 0.6, 0.95, 0.5, 0.95, 0.5, 0.95, 0.6, 0.9, 0.6, 0.9, 0.5, 0.95, 0.8886, 0.95, 0.9, 0.9, 0.9, 0.9, 0.8886, 0.95, 0.1, 0.95, 0.2, 0.9, 0.2, 0.9, 0.1, 0.95, 0.4, 0.95, 0.5, 0.9, 0.5, 0.9, 0.4, 0.95, 0.7, 0.95, 0.8, 0.9, 0.8, 0.9, 0.7, 0.925, 0.0, 0.95, 0.1, 0.9, 0.1, 0.95, 0.3, 0.95, 0.4, 0.9, 0.4, 0.9, 0.3, 0.95, 0.6, 0.95, 0.7, 0.9, 0.7, 0.9, 0.6, 0.25, 0.9, 0.3, 0.9, 0.3, 0.9, 0.25, 0.9, 0.95, 0.2, 0.95, 0.3, 0.9, 0.3, 0.9, 0.2, 0.0, 0.9, 0.05, 0.9, 0.05, 0.9, 0.0, 0.9, 0.9, 0.2, 0.9, 0.3, 0.85, 0.3, 0.85, 0.2, 0.9, 0.5, 0.9, 0.6, 0.85, 0.6, 0.85, 0.5, 0.9, 0.8886, 0.9, 0.9, 0.85, 0.9, 0.85, 0.8886, 0.9, 0.1, 0.9, 0.2, 0.85, 0.2, 0.85, 0.1, 0.9, 0.4, 0.9, 0.5, 0.85, 0.5, 0.85, 0.4, 0.9, 0.7, 0.9, 0.8, 0.85, 0.8, 0.85, 0.7, 0.875, 0.0, 0.9, 0.1, 0.85, 0.1, 0.9, 0.3, 0.9, 0.4, 0.85, 0.4, 0.85, 0.3, 0.9, 0.6, 0.9, 0.7, 0.85, 0.7, 0.85, 0.6, 0.85, 0.3, 0.85, 0.4, 0.8, 0.4, 0.8, 0.3, 0.85, 0.6, 0.85, 0.7, 0.8, 0.7, 0.8, 0.6, 0.75, 0.9, 0.7, 0.9, 0.7, 0.9, 0.75, 0.9, 0.85, 0.2, 0.85, 0.3, 0.8, 0.3, 0.8, 0.2, 0.85, 0.5, 0.85, 0.6, 0.8, 0.6, 0.8, 0.5, 0.85, 0.8886, 0.85, 0.9, 0.8, 0.9, 0.8, 0.8886, 0.85, 0.1, 0.85, 0.2, 0.8, 0.2, 0.8, 0.1, 0.85, 0.4, 0.85, 0.5, 0.8, 0.5, 0.8, 0.4, 0.85, 0.7, 0.85, 0.8, 0.8, 0.8, 0.8, 0.7, 0.825, 0.0, 0.85, 0.1, 0.8, 0.1, 0.8, 0.7, 0.8, 0.8, 0.75, 0.8, 0.75, 0.7, 0.775, 0.0, 0.8, 0.1, 0.75, 0.1, 0.8, 0.3, 0.8, 0.4, 0.75, 0.4, 0.75, 0.3, 0.8, 0.6, 0.8, 0.7, 0.75, 0.7, 0.75, 0.6, 0.35, 0.9, 0.4, 0.9, 0.4, 0.9, 0.35, 0.9, 0.8, 0.2, 0.8, 0.3, 0.75, 0.3, 0.75, 0.2, 0.8, 0.5, 0.8, 0.6, 0.75, 0.6, 0.75, 0.5, 0.8, 0.8886, 0.8, 0.9, 0.75, 0.9, 0.75, 0.8886, 0.8, 0.1, 0.8, 0.2, 0.75, 0.2, 0.75, 0.1, 0.8, 0.4, 0.8, 0.5, 0.75, 0.5, 0.75, 0.4, 0.7, 0.9, 0.75, 0.9, 0.75, 0.9, 0.7, 0.9, 0.2, 0.9, 0.25, 0.9, 0.25, 0.9, 0.2, 0.9, 0.35, 0.9, 0.4, 0.9, 0.4, 0.9, 0.35, 0.9, 0.25, 0.9, 0.3, 0.9, 0.3, 0.9, 0.25, 0.9, 0.05, 0.9, 0.1, 0.9, 0.1, 0.9, 0.05, 0.9, 0.65, 0.9, 0.7, 0.9, 0.7, 0.9, 0.65, 0.9, 0.55, 0.9, 0.6, 0.9, 0.6, 0.9, 0.55, 0.9, 0.95, 0.9, 1.0, 0.9, 1.0, 0.9, 0.95, 0.9, 0.4, 0.9, 0.45, 0.9, 0.45, 0.9, 0.4, 0.9, 0.75, 0.9, 0.8, 0.9, 0.8, 0.9, 0.75, 0.9, 0.1, 0.9, 0.15, 0.9, 0.15, 0.9, 0.1, 0.9, 0.8, 0.9, 0.85, 0.9, 0.85, 0.9, 0.8, 0.9, 0.45, 0.9, 0.5, 0.9, 0.5, 0.9, 0.45, 0.9, 0.3, 0.9, 0.35, 0.9, 0.35, 0.9, 0.3, 0.9, 0.85, 0.9, 0.9, 0.9, 0.9, 0.9, 0.85, 0.9, 0.5, 0.9, 0.55, 0.9, 0.55, 0.9, 0.5, 0.9, 0.0, 0.9, 0.05, 0.9, 0.05, 0.9, 0.0, 0.9, 0.15, 0.9, 0.2, 0.9, 0.2, 0.9, 0.15, 0.9, 0.6, 0.9, 0.65, 0.9, 0.65, 0.9, 0.6, 0.9, 0.9, 0.9, 0.95, 0.9, 0.95, 0.9, 0.9, 0.9, 0.25, 0.9, 0.3, 0.9, 0.3, 0.9, 0.25, 0.9, 0.55, 0.9, 0.5, 0.9, 0.5, 0.9, 0.55, 0.9, 0.0, 0.9, 0.05, 0.9, 0.05, 0.9, 0.0, 0.9, 0.9, 0.9, 0.85, 0.9, 0.85, 0.9, 0.9, 0.9, 0.35, 0.9, 0.4, 0.9, 0.4, 0.9, 0.35, 0.9, 0.6, 0.9, 0.55, 0.9, 0.55, 0.9, 0.6, 0.9, 0.5, 0.9, 0.55, 0.9, 0.55, 0.9, 0.5, 0.9, 0.95, 0.9, 0.9, 0.9, 0.9, 0.9, 0.95, 0.9, 0.2, 0.9, 0.25, 0.9, 0.25, 0.9, 0.2, 0.9, 0.65, 0.9, 0.6, 0.9, 0.6, 0.9, 0.65, 0.9, 0.85, 0.9, 0.9, 0.9, 0.9, 0.9, 0.85, 0.9, 1.0, 0.9, 0.95, 0.9, 0.95, 0.9, 1.0, 0.9, 0.7, 0.9, 0.75, 0.9, 0.75, 0.9, 0.7, 0.9, 0.7, 0.9, 0.65, 0.9, 0.65, 0.9, 0.7, 0.9, 0.3, 0.9, 0.35, 0.9, 0.35, 0.9, 0.3, 0.9, 0.05, 0.9, 0.0, 0.9, 0.0, 0.9, 0.05, 0.9, 0.45, 0.9, 0.5, 0.9, 0.5, 0.9, 0.45, 0.9, 0.1, 0.9, 0.05, 0.9, 0.05, 0.9, 0.1, 0.9, 0.8, 0.9, 0.85, 0.9, 0.85, 0.9, 0.8, 0.9, 0.15, 0.9, 0.1, 0.9, 0.1, 0.9, 0.15, 0.9, 0.75, 0.9, 0.8, 0.9, 0.8, 0.9, 0.75, 0.9, 0.6, 0.9, 0.55, 0.9, 0.55, 0.9, 0.6, 0.9, 0.95, 0.9, 0.9, 0.9, 0.9, 0.9, 0.95, 0.9, 0.1, 0.9, 0.15, 0.9, 0.15, 0.9, 0.1, 0.9, 0.55, 0.9, 0.5, 0.9, 0.5, 0.9, 0.55, 0.9, 0.9, 0.9, 0.85, 0.9, 0.85, 0.9, 0.9, 0.9, 0.8, 0.9, 0.85, 0.9, 0.85, 0.9, 0.8, 0.9, 0.5, 0.9, 0.45, 0.9, 0.45, 0.9, 0.5, 0.9, 0.85, 0.9, 0.8, 0.9, 0.8, 0.9, 0.85, 0.9, 0.45, 0.9, 0.5, 0.9, 0.5, 0.9, 0.45, 0.9, 0.45, 0.9, 0.4, 0.9, 0.4, 0.9, 0.45, 0.9, 0.8, 0.9, 0.75, 0.9, 0.75, 0.9, 0.8, 0.9, 0.3, 0.9, 0.35, 0.9, 0.35, 0.9, 0.3, 0.9, 0.4, 0.9, 0.35, 0.9, 0.35, 0.9, 0.4, 0.9, 0.7, 0.9, 0.75, 0.9, 0.75, 0.9, 0.7, 0.9, 0.85, 0.9, 0.9, 0.9, 0.9, 0.9, 0.85, 0.9, 0.35, 0.9, 0.3, 0.9, 0.3, 0.9, 0.35, 0.9, 0.2, 0.9, 0.25, 0.9, 0.25, 0.9, 0.2, 0.9, 0.5, 0.9, 0.55, 0.9, 0.55, 0.9, 0.5, 0.9, 0.3, 0.9, 0.25, 0.9, 0.25, 0.9, 0.3, 0.9, 0.2, 0.9, 0.25, 0.9, 0.25, 0.9, 0.2, 0.9, 0.0, 0.0, 0.0, 0.0, 0.0, 0.0, 0.0, 0.0, 0.0, 0.0, 0.0, 0.0, 0.0, 0.0, 0.0, 0.0, 0.0, 0.0, 0.0, 0.0, 0.0, 0.0, 0.0, 0.0, 0.0, 0.0, 0.0, 0.0, 0.0, 0.0, 0.0, 0.0, 0.0, 0.0, 0.0, 0.0, 0.0, 0.0, 0.0, 0.0, 0.0, 0.0, 0.0, 0.0, 0.0, 0.0, 0.0, 0.0, 0.0, 0.0, 0.0, 0.0, 0.0, 0.0, 0.0, 0.0, 0.0, 0.0, 0.0, 0.0, 0.0, 0.0, 0.0, 0.0, 0.0, 0.0, 0.0, 0.0, 0.0, 0.0, 0.0, 0.0, 0.0, 0.0, 0.0, 0.0, 0.0, 0.0, 0.0, 0.0, 0.0, 0.0, 0.0, 0.0, 0.0, 0.0, 0.0, 0.0, 0.0, 0.0, 0.0, 0.0, 0.0, 0.0, 0.0, 0.0, 0.0, 0.0, 0.0, 0.0, 0.0, 0.0, 0.0, 0.0, 0.0, 0.0, 0.0, 0.0, 0.0, 0.0, 0.0, 0.0, 0.0, 0.0, 0.0, 0.0, 0.0, 0.0, 0.0, 0.0, 0.0, 0.0, 0.0, 0.0, 0.0, 0.0, 0.0, 0.0, 0.0, 0.0, 0.0, 0.0, 0.0, 0.0, 0.0, 0.0, 0.0, 0.0, 0.0, 0.0, 0.0, 0.0, 0.0, 0.0, 0.0, 0.0, 0.0, 0.0, 0.0, 0.0, 0.0, 0.0, 0.9, 0.9, 0.95, 0.9, 0.95, 0.9, 0.9, 0.9, 0.6, 0.9, 0.65, 0.9, 0.65, 0.9, 0.6, 0.9, 0.15, 0.9, 0.2, 0.9, 0.2, 0.9, 0.15, 0.9, 0.0, 0.9, 0.05, 0.9, 0.05, 0.9, 0.0, 0.9, 0.5, 0.9, 0.55, 0.9, 0.55, 0.9, 0.5, 0.9, 0.85, 0.9, 0.9, 0.9, 0.9, 0.9, 0.85, 0.9, 0.3, 0.9, 0.35, 0.9, 0.35, 0.9, 0.3, 0.9, 0.45, 0.9, 0.5, 0.9, 0.5, 0.9, 0.45, 0.9, 0.8, 0.9, 0.85, 0.9, 0.85, 0.9, 0.8, 0.9, 0.1, 0.9, 0.15, 0.9, 0.15, 0.9, 0.1, 0.9, 0.75, 0.9, 0.8, 0.9, 0.8, 0.9, 0.75, 0.9, 0.4, 0.9, 0.45, 0.9, 0.45, 0.9, 0.4, 0.9, 0.95, 0.9, 1.0, 0.9, 1.0, 0.9, 0.95, 0.9, 0.55, 0.9, 0.6, 0.9, 0.6, 0.9, 0.55, 0.9, 0.65, 0.9, 0.7, 0.9, 0.7, 0.9, 0.65, 0.9, 0.05, 0.9, 0.1, 0.9, 0.1, 0.9, 0.05, 0.9, 0.25, 0.9, 0.3, 0.9, 0.3, 0.9, 0.25, 0.9, 0.35, 0.9, 0.4, 0.9, 0.4, 0.9, 0.35, 0.9, 0.2, 0.9, 0.25, 0.9, 0.25, 0.9, 0.2, 0.9, 0.7, 0.9, 0.75, 0.9, 0.75, 0.9, 0.7, 0.9, 0.85, 0.9, 0.8, 0.9, 0.8, 0.9, 0.85, 0.9, 0.15, 0.9, 0.2, 0.9, 0.2, 0.9, 0.15, 0.9, 0.5, 0.9, 0.45, 0.9, 0.45, 0.9, 0.5, 0.9, 0.05, 0.9, 0.1, 0.9, 0.1, 0.9, 0.05, 0.9, 0.8, 0.9, 0.75, 0.9, 0.75, 0.9, 0.8, 0.9, 0.6, 0.9, 0.65, 0.9, 0.65, 0.9, 0.6, 0.9, 0.45, 0.9, 0.4, 0.9, 0.4, 0.9, 0.45, 0.9, 0.65, 0.9, 0.7, 0.9, 0.7, 0.9, 0.65, 0.9, 0.75, 0.9, 0.7, 0.9, 0.7, 0.9, 0.75, 0.9, 0.9, 0.9, 0.95, 0.9, 0.95, 0.9, 0.9, 0.9, 0.4, 0.9, 0.35, 0.9, 0.35, 0.9, 0.4, 0.9, 0.55, 0.9, 0.6, 0.9, 0.6, 0.9, 0.55, 0.9, 0.35, 0.9, 0.3, 0.9, 0.3, 0.9, 0.35, 0.9, 0.95, 0.9, 1.0, 0.9, 1.0, 0.9, 0.95, 0.9, 0.3, 0.9, 0.25, 0.9, 0.25, 0.9, 0.3, 0.9, 0.4, 0.9, 0.45, 0.9, 0.45, 0.9, 0.4, 0.9, 0.25, 0.9, 0.2, 0.9, 0.2, 0.9, 0.25, 0.9, 0.75, 0.9, 0.8, 0.9, 0.8, 0.9, 0.75, 0.9, 0.2, 0.9, 0.15, 0.9, 0.15, 0.9, 0.2, 0.9, 0.1, 0.9, 0.15, 0.9, 0.15, 0.9, 0.1, 0.9, 0.8, 0.8, 0.8, 0.8886, 0.75, 0.8886, 0.75, 0.8, 0.85, 0.8, 0.85, 0.8886, 0.8, 0.8886, 0.8, 0.8, 0.9, 0.8, 0.9, 0.8886, 0.85, 0.8886, 0.85, 0.8, 0.95, 0.8, 0.95, 0.8886, 0.9, 0.8886, 0.9, 0.8, 1.0, 0.8, 1.0, 0.8886, 0.95, 0.8886, 0.95, 0.8, 0.05, 0.8, 0.05, 0.8886, 0.0, 0.8886, 0.0, 0.8, 0.1, 0.8, 0.1, 0.8886, 0.05, 0.8886, 0.05, 0.8, 0.15, 0.8, 0.15, 0.8886, 0.1, 0.8886, 0.1, 0.8, 0.2, 0.8, 0.2, 0.8886, 0.15, 0.8886, 0.15, 0.8, 0.25, 0.8, 0.25, 0.8886, 0.2, 0.8886, 0.2, 0.8, 0.3, 0.8, 0.3, 0.8886, 0.25, 0.8886, 0.25, 0.8, 0.35, 0.8, 0.35, 0.8886, 0.3, 0.8886, 0.3, 0.8, 0.4, 0.8, 0.4, 0.8886, 0.35, 0.8886, 0.35, 0.8, 0.45, 0.8, 0.45, 0.8886, 0.4, 0.8886, 0.4, 0.8, 0.5, 0.8, 0.5, 0.8886, 0.45, 0.8886, 0.45, 0.8, 0.55, 0.8, 0.55, 0.8886, 0.5, 0.8886, 0.5, 0.8, 0.6, 0.8, 0.6, 0.8886, 0.55, 0.8886, 0.55, 0.8, 0.65, 0.8, 0.65, 0.8886, 0.6, 0.8886, 0.6, 0.8, 0.7, 0.8, 0.7, 0.8886, 0.65, 0.8886, 0.65, 0.8, 0.75, 0.8, 0.75, 0.8886, 0.7, 0.8886, 0.7, 0.8, 0.75, 0.3, 0.7, 0.3, 0.7, 0.4, 0.75, 0.4, 0.75, 0.6, 0.7, 0.6, 0.7, 0.7, 0.75, 0.7, 1.0, 0.9, 1.0, 0.9, 0.95, 0.9, 0.95, 0.9, 0.75, 0.2, 0.7, 0.2, 0.7, 0.3, 0.75, 0.3, 0.75, 0.5, 0.7, 0.5, 0.7, 0.6, 0.75, 0.6, 0.75, 0.8886, 0.7, 0.8886, 0.7, 0.9, 0.75, 0.9, 0.75, 0.1, 0.7, 0.1, 0.7, 0.2, 0.75, 0.2, 0.75, 0.4, 0.7, 0.4, 0.7, 0.5, 0.75, 0.5, 0.75, 0.7, 0.7, 0.7, 0.7, 0.8, 0.75, 0.8, 0.725, 0.0, 0.7, 0.1, 0.75, 0.1, 0.7, 0.3, 0.65, 0.3, 0.65, 0.4, 0.7, 0.4, 0.7, 0.6, 0.65, 0.6, 0.65, 0.7, 0.7, 0.7, 0.65, 0.9, 0.65, 0.9, 0.6, 0.9, 0.6, 0.9, 0.7, 0.2, 0.65, 0.2, 0.65, 0.3, 0.7, 0.3, 0.7, 0.5, 0.65, 0.5, 0.65, 0.6, 0.7, 0.6, 0.7, 0.8886, 0.65, 0.8886, 0.65, 0.9, 0.7, 0.9, 0.7, 0.1, 0.65, 0.1, 0.65, 0.2, 0.7, 0.2, 0.7, 0.4, 0.65, 0.4, 0.65, 0.5, 0.7, 0.5, 0.7, 0.7, 0.65, 0.7, 0.65, 0.8, 0.7, 0.8, 0.675, 0.0, 0.65, 0.1, 0.7, 0.1, 0.65, 0.7, 0.6, 0.7, 0.6, 0.8, 0.65, 0.8, 0.625, 0.0, 0.6, 0.1, 0.65, 0.1, 0.65, 0.3, 0.6, 0.3, 0.6, 0.4, 0.65, 0.4, 0.65, 0.6, 0.6, 0.6, 0.6, 0.7, 0.65, 0.7, 0.4, 0.9, 0.4, 0.9, 0.45, 0.9, 0.45, 0.9, 0.65, 0.2, 0.6, 0.2, 0.6, 0.3, 0.65, 0.3, 0.65, 0.5, 0.6, 0.5, 0.6, 0.6, 0.65, 0.6, 0.65, 0.8886, 0.6, 0.8886, 0.6, 0.9, 0.65, 0.9, 0.65, 0.1, 0.6, 0.1, 0.6, 0.2, 0.65, 0.2, 0.65, 0.4, 0.6, 0.4, 0.6, 0.5, 0.65, 0.5, 0.6, 0.4, 0.55, 0.4, 0.55, 0.5, 0.6, 0.5, 0.6, 0.7, 0.55, 0.7, 0.55, 0.8, 0.6, 0.8, 0.575, 0.0, 0.55, 0.1, 0.6, 0.1, 0.6, 0.3, 0.55, 0.3, 0.55, 0.4, 0.6, 0.4, 0.6, 0.6, 0.55, 0.6, 0.55, 0.7, 0.6, 0.7, 0.05, 0.9, 0.05, 0.9, 0.0, 0.9, 0.0, 0.9, 0.6, 0.2, 0.55, 0.2, 0.55, 0.3, 0.6, 0.3, 0.6, 0.5, 0.55, 0.5, 0.55, 0.6, 0.6, 0.6, 0.6, 0.8886, 0.55, 0.8886, 0.55, 0.9, 0.6, 0.9, 0.6, 0.1, 0.55, 0.1, 0.55, 0.2, 0.6, 0.2, 0.55, 0.8886, 0.5, 0.8886, 0.5, 0.9, 0.55, 0.9, 0.55, 0.1, 0.5, 0.1, 0.5, 0.2, 0.55, 0.2, 0.55, 0.4, 0.5, 0.4, 0.5, 0.5, 0.55, 0.5, 0.55, 0.7, 0.5, 0.7, 0.5, 0.8, 0.55, 0.8, 0.525, 0.0, 0.5, 0.1, 0.55, 0.1, 0.55, 0.3, 0.5, 0.3, 0.5, 0.4, 0.55, 0.4, 0.55, 0.6, 0.5, 0.6, 0.5, 0.7, 0.55, 0.7, 0.7, 0.9, 0.7, 0.9, 0.65, 0.9, 0.65, 0.9, 0.55, 0.2, 0.5, 0.2, 0.5, 0.3, 0.55, 0.3, 0.55, 0.5, 0.5, 0.5, 0.5, 0.6, 0.55, 0.6, 0.5, 0.2, 0.45, 0.2, 0.45, 0.3, 0.5, 0.3, 0.5, 0.5, 0.45, 0.5, 0.45, 0.6, 0.5, 0.6, 0.5, 0.8886, 0.45, 0.8886, 0.45, 0.9, 0.5, 0.9, 0.5, 0.1, 0.45, 0.1, 0.45, 0.2, 0.5, 0.2, 0.5, 0.4, 0.45, 0.4, 0.45, 0.5, 0.5, 0.5, 0.5, 0.7, 0.45, 0.7, 0.45, 0.8, 0.5, 0.8, 0.475, 0.0, 0.45, 0.1, 0.5, 0.1, 0.5, 0.3, 0.45, 0.3, 0.45, 0.4, 0.5, 0.4, 0.5, 0.6, 0.45, 0.6, 0.45, 0.7, 0.5, 0.7, 0.95, 0.9, 0.95, 0.9, 1.0, 0.9, 1.0, 0.9, 0.45, 0.6, 0.4, 0.6, 0.4, 0.7, 0.45, 0.7, 0.1, 0.9, 0.1, 0.9, 0.05, 0.9, 0.05, 0.9, 0.45, 0.2, 0.4, 0.2, 0.4, 0.3, 0.45, 0.3, 0.45, 0.5, 0.4, 0.5, 0.4, 0.6, 0.45, 0.6, 0.45, 0.8886, 0.4, 0.8886, 0.4, 0.9, 0.45, 0.9, 0.45, 0.1, 0.4, 0.1, 0.4, 0.2, 0.45, 0.2, 0.45, 0.4, 0.4, 0.4, 0.4, 0.5, 0.45, 0.5, 0.45, 0.7, 0.4, 0.7, 0.4, 0.8, 0.45, 0.8, 0.425, 0.0, 0.4, 0.1, 0.45, 0.1, 0.45, 0.3, 0.4, 0.3, 0.4, 0.4, 0.45, 0.4, 0.4, 0.3, 0.35, 0.3, 0.35, 0.4, 0.4, 0.4, 0.4, 0.6, 0.35, 0.6, 0.35, 0.7, 0.4, 0.7, 0.55, 0.9, 0.55, 0.9, 0.6, 0.9, 0.6, 0.9, 0.4, 0.2, 0.35, 0.2, 0.35, 0.3, 0.4, 0.3, 0.4, 0.5, 0.35, 0.5, 0.35, 0.6, 0.4, 0.6, 0.4, 0.8886, 0.35, 0.8886, 0.35, 0.9, 0.4, 0.9, 0.4, 0.1, 0.35, 0.1, 0.35, 0.2, 0.4, 0.2, 0.4, 0.4, 0.35, 0.4, 0.35, 0.5, 0.4, 0.5, 0.4, 0.7, 0.35, 0.7, 0.35, 0.8, 0.4, 0.8, 0.375, 0.0, 0.35, 0.1, 0.4, 0.1, 0.35, 0.7, 0.3, 0.7, 0.3, 0.8, 0.35, 0.8, 0.325, 0.0, 0.3, 0.1, 0.35, 0.1, 0.35, 0.3, 0.3, 0.3, 0.3, 0.4, 0.35, 0.4, 0.35, 0.6, 0.3, 0.6, 0.3, 0.7, 0.35, 0.7, 0.15, 0.9, 0.15, 0.9, 0.1, 0.9, 0.1, 0.9, 0.35, 0.2, 0.3, 0.2, 0.3, 0.3, 0.35, 0.3, 0.35, 0.5, 0.3, 0.5, 0.3, 0.6, 0.35, 0.6, 0.35, 0.8886, 0.3, 0.8886, 0.3, 0.9, 0.35, 0.9, 0.35, 0.1, 0.3, 0.1, 0.3, 0.2, 0.35, 0.2, 0.35, 0.4, 0.3, 0.4, 0.3, 0.5, 0.35, 0.5, 0.3, 0.1, 0.25, 0.1, 0.25, 0.2, 0.3, 0.2, 0.3, 0.4, 0.25, 0.4, 0.25, 0.5, 0.3, 0.5, 0.3, 0.7, 0.25, 0.7, 0.25, 0.8, 0.3, 0.8, 0.275, 0.0, 0.25, 0.1, 0.3, 0.1, 0.3, 0.3, 0.25, 0.3, 0.25, 0.4, 0.3, 0.4, 0.3, 0.6, 0.25, 0.6, 0.25, 0.7, 0.3, 0.7, 0.9, 0.9, 0.9, 0.9, 0.95, 0.9, 0.95, 0.9, 0.3, 0.2, 0.25, 0.2, 0.25, 0.3, 0.3, 0.3, 0.3, 0.5, 0.25, 0.5, 0.25, 0.6, 0.3, 0.6, 0.3, 0.8886, 0.25, 0.8886, 0.25, 0.9, 0.3, 0.9, 0.25, 0.5, 0.2, 0.5, 0.2, 0.6, 0.25, 0.6, 0.25, 0.8886, 0.2, 0.8886, 0.2, 0.9, 0.25, 0.9, 0.25, 0.1, 0.2, 0.1, 0.2, 0.2, 0.25, 0.2, 0.25, 0.4, 0.2, 0.4, 0.2, 0.5, 0.25, 0.5, 0.25, 0.7, 0.2, 0.7, 0.2, 0.8, 0.25, 0.8, 0.225, 0.0, 0.2, 0.1, 0.25, 0.1, 0.25, 0.3, 0.2, 0.3, 0.2, 0.4, 0.25, 0.4, 0.25, 0.6, 0.2, 0.6, 0.2, 0.7, 0.25, 0.7, 0.65, 0.9, 0.65, 0.9, 0.7, 0.9, 0.7, 0.9, 0.25, 0.2, 0.2, 0.2, 0.2, 0.3, 0.25, 0.3, 0.2, 0.9, 0.2, 0.9, 0.15, 0.9, 0.15, 0.9, 0.2, 0.2, 0.15, 0.2, 0.15, 0.3, 0.2, 0.3, 0.2, 0.5, 0.15, 0.5, 0.15, 0.6, 0.2, 0.6, 0.2, 0.8886, 0.15, 0.8886, 0.15, 0.9, 0.2, 0.9, 0.2, 0.1, 0.15, 0.1, 0.15, 0.2, 0.2, 0.2, 0.2, 0.4, 0.15, 0.4, 0.15, 0.5, 0.2, 0.5, 0.2, 0.7, 0.15, 0.7, 0.15, 0.8, 0.2, 0.8, 0.175, 0.0, 0.15, 0.1, 0.2, 0.1, 0.2, 0.3, 0.15, 0.3, 0.15, 0.4, 0.2, 0.4, 0.2, 0.6, 0.15, 0.6, 0.15, 0.7, 0.2, 0.7, 0.15, 0.6, 0.1, 0.6, 0.1, 0.7, 0.15, 0.7, 0.6, 0.9, 0.6, 0.9, 0.65, 0.9, 0.65, 0.9, 0.15, 0.2, 0.1, 0.2, 0.1, 0.3, 0.15, 0.3, 0.15, 0.5, 0.1, 0.5, 0.1, 0.6, 0.15, 0.6, 0.15, 0.8886, 0.1, 0.8886, 0.1, 0.9, 0.15, 0.9, 0.15, 0.1, 0.1, 0.1, 0.1, 0.2, 0.15, 0.2, 0.15, 0.4, 0.1, 0.4, 0.1, 0.5, 0.15, 0.5, 0.15, 0.7, 0.1, 0.7, 0.1, 0.8, 0.15, 0.8, 0.125, 0.0, 0.1, 0.1, 0.15, 0.1, 0.15, 0.3, 0.1, 0.3, 0.1, 0.4, 0.15, 0.4, 0.075, 0.0, 0.05, 0.1, 0.1, 0.1, 0.1, 0.3, 0.05, 0.3, 0.05, 0.4, 0.1, 0.4, 0.1, 0.6, 0.05, 0.6, 0.05, 0.7, 0.1, 0.7, 0.05, 0.9, 0.05, 0.9, 0.1, 0.9, 0.1, 0.9, 0.1, 0.2, 0.05, 0.2, 0.05, 0.3, 0.1, 0.3, 0.1, 0.5, 0.05, 0.5, 0.05, 0.6, 0.1, 0.6, 0.1, 0.8886, 0.05, 0.8886, 0.05, 0.9, 0.1, 0.9, 0.1, 0.1, 0.05, 0.1, 0.05, 0.2, 0.1, 0.2, 0.1, 0.4, 0.05, 0.4, 0.05, 0.5, 0.1, 0.5, 0.1, 0.7, 0.05, 0.7, 0.05, 0.8, 0.1, 0.8, 0.05, 0.4, 0.0, 0.4, 0.0, 0.5, 0.05, 0.5, 0.05, 0.7, 0.0, 0.7, 0.0, 0.8, 0.05, 0.8, 0.025, 0.0, 0.0, 0.1, 0.05, 0.1, 0.05, 0.3, 0.0, 0.3, 0.0, 0.4, 0.05, 0.4, 0.05, 0.6, 0.0, 0.6, 0.0, 0.7, 0.05, 0.7, 0.25, 0.9, 0.25, 0.9, 0.2, 0.9, 0.2, 0.9, 0.05, 0.2, 0.0, 0.2, 0.0, 0.3, 0.05, 0.3, 0.05, 0.5, 0.0, 0.5, 0.0, 0.6, 0.05, 0.6, 0.05, 0.8886, 0.0, 0.8886, 0.0, 0.9, 0.05, 0.9, 0.05, 0.1, 0.0, 0.1, 0.0, 0.2, 0.05, 0.2, 1.0, 0.8886, 0.95, 0.8886, 0.95, 0.9, 1.0, 0.9, 1.0, 0.1, 0.95, 0.1, 0.95, 0.2, 1.0, 0.2, 1.0, 0.4, 0.95, 0.4, 0.95, 0.5, 1.0, 0.5, 1.0, 0.7, 0.95, 0.7, 0.95, 0.8, 1.0, 0.8, 0.975, 0.0, 0.95, 0.1, 1.0, 0.1, 1.0, 0.3, 0.95, 0.3, 0.95, 0.4, 1.0, 0.4, 1.0, 0.6, 0.95, 0.6, 0.95, 0.7, 1.0, 0.7, 0.15, 0.9, 0.15, 0.9, 0.2, 0.9, 0.2, 0.9, 1.0, 0.2, 0.95, 0.2, 0.95, 0.3, 1.0, 0.3, 1.0, 0.5, 0.95, 0.5, 0.95, 0.6, 1.0, 0.6, 0.95, 0.5, 0.9, 0.5, 0.9, 0.6, 0.95, 0.6, 0.95, 0.8886, 0.9, 0.8886, 0.9, 0.9, 0.95, 0.9, 0.95, 0.1, 0.9, 0.1, 0.9, 0.2, 0.95, 0.2, 0.95, 0.4, 0.9, 0.4, 0.9, 0.5, 0.95, 0.5, 0.95, 0.7, 0.9, 0.7, 0.9, 0.8, 0.95, 0.8, 0.925, 0.0, 0.9, 0.1, 0.95, 0.1, 0.95, 0.3, 0.9, 0.3, 0.9, 0.4, 0.95, 0.4, 0.95, 0.6, 0.9, 0.6, 0.9, 0.7, 0.95, 0.7, 0.25, 0.9, 0.25, 0.9, 0.3, 0.9, 0.3, 0.9, 0.95, 0.2, 0.9, 0.2, 0.9, 0.3, 0.95, 0.3, 0.0, 0.9, 0.0, 0.9, 0.05, 0.9, 0.05, 0.9, 0.9, 0.2, 0.85, 0.2, 0.85, 0.3, 0.9, 0.3, 0.9, 0.5, 0.85, 0.5, 0.85, 0.6, 0.9, 0.6, 0.9, 0.8886, 0.85, 0.8886, 0.85, 0.9, 0.9, 0.9, 0.9, 0.1, 0.85, 0.1, 0.85, 0.2, 0.9, 0.2, 0.9, 0.4, 0.85, 0.4, 0.85, 0.5, 0.9, 0.5, 0.9, 0.7, 0.85, 0.7, 0.85, 0.8, 0.9, 0.8, 0.875, 0.0, 0.85, 0.1, 0.9, 0.1, 0.9, 0.3, 0.85, 0.3, 0.85, 0.4, 0.9, 0.4, 0.9, 0.6, 0.85, 0.6, 0.85, 0.7, 0.9, 0.7, 0.85, 0.3, 0.8, 0.3, 0.8, 0.4, 0.85, 0.4, 0.85, 0.6, 0.8, 0.6, 0.8, 0.7, 0.85, 0.7, 0.75, 0.9, 0.75, 0.9, 0.7, 0.9, 0.7, 0.9, 0.85, 0.2, 0.8, 0.2, 0.8, 0.3, 0.85, 0.3, 0.85, 0.5, 0.8, 0.5, 0.8, 0.6, 0.85, 0.6, 0.85, 0.8886, 0.8, 0.8886, 0.8, 0.9, 0.85, 0.9, 0.85, 0.1, 0.8, 0.1, 0.8, 0.2, 0.85, 0.2, 0.85, 0.4, 0.8, 0.4, 0.8, 0.5, 0.85, 0.5, 0.85, 0.7, 0.8, 0.7, 0.8, 0.8, 0.85, 0.8, 0.825, 0.0, 0.8, 0.1, 0.85, 0.1, 0.8, 0.7, 0.75, 0.7, 0.75, 0.8, 0.8, 0.8, 0.775, 0.0, 0.75, 0.1, 0.8, 0.1, 0.8, 0.3, 0.75, 0.3, 0.75, 0.4, 0.8, 0.4, 0.8, 0.6, 0.75, 0.6, 0.75, 0.7, 0.8, 0.7, 0.35, 0.9, 0.35, 0.9, 0.4, 0.9, 0.4, 0.9, 0.8, 0.2, 0.75, 0.2, 0.75, 0.3, 0.8, 0.3, 0.8, 0.5, 0.75, 0.5, 0.75, 0.6, 0.8, 0.6, 0.8, 0.8886, 0.75, 0.8886, 0.75, 0.9, 0.8, 0.9, 0.8, 0.1, 0.75, 0.1, 0.75, 0.2, 0.8, 0.2, 0.8, 0.4, 0.75, 0.4, 0.75, 0.5, 0.8, 0.5, 0.7, 0.9, 0.7, 0.9, 0.75, 0.9, 0.75, 0.9, 0.2, 0.9, 0.2, 0.9, 0.25, 0.9, 0.25, 0.9, 0.35, 0.9, 0.35, 0.9, 0.4, 0.9, 0.4, 0.9, 0.25, 0.9, 0.25, 0.9, 0.3, 0.9, 0.3, 0.9, 0.05, 0.9, 0.05, 0.9, 0.1, 0.9, 0.1, 0.9, 0.65, 0.9, 0.65, 0.9, 0.7, 0.9, 0.7, 0.9, 0.55, 0.9, 0.55, 0.9, 0.6, 0.9, 0.6, 0.9, 0.95, 0.9, 0.95, 0.9, 1.0, 0.9, 1.0, 0.9, 0.4, 0.9, 0.4, 0.9, 0.45, 0.9, 0.45, 0.9, 0.75, 0.9, 0.75, 0.9, 0.8, 0.9, 0.8, 0.9, 0.1, 0.9, 0.1, 0.9, 0.15, 0.9, 0.15, 0.9, 0.8, 0.9, 0.8, 0.9, 0.85, 0.9, 0.85, 0.9, 0.45, 0.9, 0.45, 0.9, 0.5, 0.9, 0.5, 0.9, 0.3, 0.9, 0.3, 0.9, 0.35, 0.9, 0.35, 0.9, 0.85, 0.9, 0.85, 0.9, 0.9, 0.9, 0.9, 0.9, 0.5, 0.9, 0.5, 0.9, 0.55, 0.9, 0.55, 0.9, 0.0, 0.9, 0.0, 0.9, 0.05, 0.9, 0.05, 0.9, 0.15, 0.9, 0.15, 0.9, 0.2, 0.9, 0.2, 0.9, 0.6, 0.9, 0.6, 0.9, 0.65, 0.9, 0.65, 0.9, 0.9, 0.9, 0.9, 0.9, 0.95, 0.9, 0.95, 0.9, 0.25, 0.9, 0.25, 0.9, 0.3, 0.9, 0.3, 0.9, 0.55, 0.9, 0.55, 0.9, 0.5, 0.9, 0.5, 0.9, 0.0, 0.9, 0.0, 0.9, 0.05, 0.9, 0.05, 0.9, 0.9, 0.9, 0.9, 0.9, 0.85, 0.9, 0.85, 0.9, 0.35, 0.9, 0.35, 0.9, 0.4, 0.9, 0.4, 0.9, 0.6, 0.9, 0.6, 0.9, 0.55, 0.9, 0.55, 0.9, 0.5, 0.9, 0.5, 0.9, 0.55, 0.9, 0.55, 0.9, 0.95, 0.9, 0.95, 0.9, 0.9, 0.9, 0.9, 0.9, 0.2, 0.9, 0.2, 0.9, 0.25, 0.9, 0.25, 0.9, 0.65, 0.9, 0.65, 0.9, 0.6, 0.9, 0.6, 0.9, 0.85, 0.9, 0.85, 0.9, 0.9, 0.9, 0.9, 0.9, 1.0, 0.9, 1.0, 0.9, 0.95, 0.9, 0.95, 0.9, 0.7, 0.9, 0.7, 0.9, 0.75, 0.9, 0.75, 0.9, 0.7, 0.9, 0.7, 0.9, 0.65, 0.9, 0.65, 0.9, 0.3, 0.9, 0.3, 0.9, 0.35, 0.9, 0.35, 0.9, 0.05, 0.9, 0.05, 0.9, 0.0, 0.9, 0.0, 0.9, 0.45, 0.9, 0.45, 0.9, 0.5, 0.9, 0.5, 0.9, 0.1, 0.9, 0.1, 0.9, 0.05, 0.9, 0.05, 0.9, 0.8, 0.9, 0.8, 0.9, 0.85, 0.9, 0.85, 0.9, 0.15, 0.9, 0.15, 0.9, 0.1, 0.9, 0.1, 0.9, 0.75, 0.9, 0.75, 0.9, 0.8, 0.9, 0.8, 0.9, 0.6, 0.9, 0.6, 0.9, 0.55, 0.9, 0.55, 0.9, 0.95, 0.9, 0.95, 0.9, 0.9, 0.9, 0.9, 0.9, 0.1, 0.9, 0.1, 0.9, 0.15, 0.9, 0.15, 0.9, 0.55, 0.9, 0.55, 0.9, 0.5, 0.9, 0.5, 0.9, 0.9, 0.9, 0.9, 0.9, 0.85, 0.9, 0.85, 0.9, 0.8, 0.9, 0.8, 0.9, 0.85, 0.9, 0.85, 0.9, 0.5, 0.9, 0.5, 0.9, 0.45, 0.9, 0.45, 0.9, 0.85, 0.9, 0.85, 0.9, 0.8, 0.9, 0.8, 0.9, 0.45, 0.9, 0.45, 0.9, 0.5, 0.9, 0.5, 0.9, 0.45, 0.9, 0.45, 0.9, 0.4, 0.9, 0.4, 0.9, 0.8, 0.9, 0.8, 0.9, 0.75, 0.9, 0.75, 0.9, 0.3, 0.9, 0.3, 0.9, 0.35, 0.9, 0.35, 0.9, 0.4, 0.9, 0.4, 0.9, 0.35, 0.9, 0.35, 0.9, 0.7, 0.9, 0.7, 0.9, 0.75, 0.9, 0.75, 0.9, 0.85, 0.9, 0.85, 0.9, 0.9, 0.9, 0.9, 0.9, 0.35, 0.9, 0.35, 0.9, 0.3, 0.9, 0.3, 0.9, 0.2, 0.9, 0.2, 0.9, 0.25, 0.9, 0.25, 0.9, 0.5, 0.9, 0.5, 0.9, 0.55, 0.9, 0.55, 0.9, 0.3, 0.9, 0.3, 0.9, 0.25, 0.9, 0.25, 0.9, 0.2, 0.9, 0.2, 0.9, 0.25, 0.9, 0.25, 0.9, 0.0, 0.0, 0.0, 0.0, 0.0, 0.0, 0.0, 0.0, 0.0, 0.0, 0.0, 0.0, 0.0, 0.0, 0.0, 0.0, 0.0, 0.0, 0.0, 0.0, 0.0, 0.0, 0.0, 0.0, 0.0, 0.0, 0.0, 0.0, 0.0, 0.0, 0.0, 0.0, 0.0, 0.0, 0.0, 0.0, 0.0, 0.0, 0.0, 0.0, 0.0, 0.0, 0.0, 0.0, 0.0, 0.0, 0.0, 0.0, 0.0, 0.0, 0.0, 0.0, 0.0, 0.0, 0.0, 0.0, 0.0, 0.0, 0.0, 0.0, 0.0, 0.0, 0.0, 0.0, 0.0, 0.0, 0.0, 0.0, 0.0, 0.0, 0.0, 0.0, 0.0, 0.0, 0.0, 0.0, 0.0, 0.0, 0.0, 0.0, 0.0, 0.0, 0.0, 0.0, 0.0, 0.0, 0.0, 0.0, 0.0, 0.0, 0.0, 0.0, 0.0, 0.0, 0.0, 0.0, 0.0, 0.0, 0.0, 0.0, 0.0, 0.0, 0.0, 0.0, 0.0, 0.0, 0.0, 0.0, 0.0, 0.0, 0.0, 0.0, 0.0, 0.0, 0.0, 0.0, 0.0, 0.0, 0.0, 0.0, 0.0, 0.0, 0.0, 0.0, 0.0, 0.0, 0.0, 0.0, 0.0, 0.0, 0.0, 0.0, 0.0, 0.0, 0.0, 0.0, 0.0, 0.0, 0.0, 0.0, 0.0, 0.0, 0.0, 0.0, 0.0, 0.0, 0.0, 0.0, 0.0, 0.0, 0.0, 0.0, 0.9, 0.9, 0.9, 0.9, 0.95, 0.9, 0.95, 0.9, 0.6, 0.9, 0.6, 0.9, 0.65, 0.9, 0.65, 0.9, 0.15, 0.9, 0.15, 0.9, 0.2, 0.9, 0.2, 0.9, 0.0, 0.9, 0.0, 0.9, 0.05, 0.9, 0.05, 0.9, 0.5, 0.9, 0.5, 0.9, 0.55, 0.9, 0.55, 0.9, 0.85, 0.9, 0.85, 0.9, 0.9, 0.9, 0.9, 0.9, 0.3, 0.9, 0.3, 0.9, 0.35, 0.9, 0.35, 0.9, 0.45, 0.9, 0.45, 0.9, 0.5, 0.9, 0.5, 0.9, 0.8, 0.9, 0.8, 0.9, 0.85, 0.9, 0.85, 0.9, 0.1, 0.9, 0.1, 0.9, 0.15, 0.9, 0.15, 0.9, 0.75, 0.9, 0.75, 0.9, 0.8, 0.9, 0.8, 0.9, 0.4, 0.9, 0.4, 0.9, 0.45, 0.9, 0.45, 0.9, 0.95, 0.9, 0.95, 0.9, 1.0, 0.9, 1.0, 0.9, 0.55, 0.9, 0.55, 0.9, 0.6, 0.9, 0.6, 0.9, 0.65, 0.9, 0.65, 0.9, 0.7, 0.9, 0.7, 0.9, 0.05, 0.9, 0.05, 0.9, 0.1, 0.9, 0.1, 0.9, 0.25, 0.9, 0.25, 0.9, 0.3, 0.9, 0.3, 0.9, 0.35, 0.9, 0.35, 0.9, 0.4, 0.9, 0.4, 0.9, 0.2, 0.9, 0.2, 0.9, 0.25, 0.9, 0.25, 0.9, 0.7, 0.9, 0.7, 0.9, 0.75, 0.9, 0.75, 0.9, 0.85, 0.9, 0.85, 0.9, 0.8, 0.9, 0.8, 0.9, 0.15, 0.9, 0.15, 0.9, 0.2, 0.9, 0.2, 0.9, 0.5, 0.9, 0.5, 0.9, 0.45, 0.9, 0.45, 0.9, 0.05, 0.9, 0.05, 0.9, 0.1, 0.9, 0.1, 0.9, 0.8, 0.9, 0.8, 0.9, 0.75, 0.9, 0.75, 0.9, 0.6, 0.9, 0.6, 0.9, 0.65, 0.9, 0.65, 0.9, 0.45, 0.9, 0.45, 0.9, 0.4, 0.9, 0.4, 0.9, 0.65, 0.9, 0.65, 0.9, 0.7, 0.9, 0.7, 0.9, 0.75, 0.9, 0.75, 0.9, 0.7, 0.9, 0.7, 0.9, 0.9, 0.9, 0.9, 0.9, 0.95, 0.9, 0.95, 0.9, 0.4, 0.9, 0.4, 0.9, 0.35, 0.9, 0.35, 0.9, 0.55, 0.9, 0.55, 0.9, 0.6, 0.9, 0.6, 0.9, 0.35, 0.9, 0.35, 0.9, 0.3, 0.9, 0.3, 0.9, 0.95, 0.9, 0.95, 0.9, 1.0, 0.9, 1.0, 0.9, 0.3, 0.9, 0.3, 0.9, 0.25, 0.9, 0.25, 0.9, 0.4, 0.9, 0.4, 0.9, 0.45, 0.9, 0.45, 0.9, 0.25, 0.9, 0.25, 0.9, 0.2, 0.9, 0.2, 0.9, 0.75, 0.9, 0.75, 0.9, 0.8, 0.9, 0.8, 0.9, 0.2, 0.9, 0.2, 0.9, 0.15, 0.9, 0.15, 0.9, 0.1, 0.9, 0.1, 0.9, 0.15, 0.9, 0.15, 0.9, 0.8, 0.8, 0.75, 0.8, 0.75, 0.8886, 0.8, 0.8886, 0.85, 0.8, 0.8, 0.8, 0.8, 0.8886, 0.85, 0.8886, 0.9, 0.8, 0.85, 0.8, 0.85, 0.8886, 0.9, 0.8886, 0.95, 0.8, 0.9, 0.8, 0.9, 0.8886, 0.95, 0.8886, 1.0, 0.8, 0.95, 0.8, 0.95, 0.8886, 1.0, 0.8886, 0.05, 0.8, 0.0, 0.8, 0.0, 0.8886, 0.05, 0.8886, 0.1, 0.8, 0.05, 0.8, 0.05, 0.8886, 0.1, 0.8886, 0.15, 0.8, 0.1, 0.8, 0.1, 0.8886, 0.15, 0.8886, 0.2, 0.8, 0.15, 0.8, 0.15, 0.8886, 0.2, 0.8886, 0.25, 0.8, 0.2, 0.8, 0.2, 0.8886, 0.25, 0.8886, 0.3, 0.8, 0.25, 0.8, 0.25, 0.8886, 0.3, 0.8886, 0.35, 0.8, 0.3, 0.8, 0.3, 0.8886, 0.35, 0.8886, 0.4, 0.8, 0.35, 0.8, 0.35, 0.8886, 0.4, 0.8886, 0.45, 0.8, 0.4, 0.8, 0.4, 0.8886, 0.45, 0.8886, 0.5, 0.8, 0.45, 0.8, 0.45, 0.8886, 0.5, 0.8886, 0.55, 0.8, 0.5, 0.8, 0.5, 0.8886, 0.55, 0.8886, 0.6, 0.8, 0.55, 0.8, 0.55, 0.8886, 0.6, 0.8886, 0.65, 0.8, 0.6, 0.8, 0.6, 0.8886, 0.65, 0.8886, 0.7, 0.8, 0.65, 0.8, 0.65, 0.8886, 0.7, 0.8886, 0.75, 0.8, 0.7, 0.8, 0.7, 0.8886, 0.75, 0.8886])
me_sphere.materials.append(mat_glass)
me_sphere.update()
me_sphere_001 = bpy.data.meshes.new('Sphere.001')
me_sphere_001.from_pydata([(0.0, 0.9511, 0.309), (0.0, 1.0, 0.0), (0.0, 0.809, -0.5878), (0.0, 0.5878, -0.809), (0.2939, 0.9045, 0.309), (0.309, 0.9511, 0.0), (0.2939, 0.9045, -0.309), (0.25, 0.7694, -0.5878), (0.1816, 0.559, -0.809), (0.09549, 0.2939, -0.9182), (0.559, 0.7694, 0.309), (0.5878, 0.809, 0.0), (0.559, 0.7694, -0.309), (0.4755, 0.6545, -0.5878), (0.3455, 0.4755, -0.809), (0.1816, 0.25, -0.9182), (0.7694, 0.559, 0.309), (0.809, 0.5878, 0.0), (0.7694, 0.559, -0.309), (0.6545, 0.4755, -0.5878), (0.4755, 0.3455, -0.809), (0.25, 0.1816, -0.9182), (0.9045, 0.2939, 0.309), (0.9511, 0.309, 0.0), (0.9045, 0.2939, -0.309), (0.7694, 0.25, -0.5878), (0.559, 0.1816, -0.809), (0.2939, 0.09549, -0.9182), (0.9511, 0.0, 0.309), (1.0, -2.98e-08, 0.0), (0.9511, 0.0, -0.309), (0.809, 1.49e-08, -0.5878), (0.5878, 0.0, -0.809), (0.309, 0.0, -0.9182), (0.9045, -0.2939, 0.309), (0.9511, -0.309, 0.0), (0.9045, -0.2939, -0.309), (0.7694, -0.25, -0.5878), (0.559, -0.1816, -0.809), (0.2939, -0.09549, -0.9182), (0.7694, -0.559, 0.309), (0.809, -0.5878, 0.0), (0.7694, -0.559, -0.309), (0.6545, -0.4755, -0.5878), (0.4755, -0.3455, -0.809), (0.25, -0.1816, -0.9182), (0.559, -0.7694, 0.309), (0.5878, -0.809, 0.0), (0.559, -0.7694, -0.309), (0.4755, -0.6545, -0.5878), (0.3455, -0.4755, -0.809), (0.1816, -0.25, -0.9182), (0.2939, -0.9045, 0.309), (0.309, -0.9511, 0.0), (0.2939, -0.9045, -0.309), (0.25, -0.7694, -0.5878), (0.1816, -0.559, -0.809), (0.09549, -0.2939, -0.9182), (-2.98e-08, -0.9511, 0.309), (0.0, -1.0, 0.0), (-2.98e-08, -0.9511, -0.309), (0.0, -0.809, -0.5878), (-1.49e-08, -0.5878, -0.809), (0.0, -0.309, -0.9182), (-0.2939, -0.9045, 0.309), (-0.309, -0.9511, 0.0), (-0.2939, -0.9045, -0.309), (-0.25, -0.7694, -0.5878), (-0.1816, -0.559, -0.809), (-0.09549, -0.2939, -0.9182), (-0.559, -0.7694, 0.309), (-0.5878, -0.809, 0.0), (-0.559, -0.7694, -0.309), (-0.4755, -0.6545, -0.5878), (-0.3455, -0.4755, -0.809), (-0.1816, -0.25, -0.9182), (-0.7694, -0.559, 0.309), (-0.809, -0.5878, 0.0), (-0.7694, -0.559, -0.309), (-0.6545, -0.4755, -0.5878), (-0.4755, -0.3455, -0.809), (-0.25, -0.1816, -0.9182), (0.0, 0.0, -0.9178), (-0.9045, -0.2939, 0.309), (-0.9511, -0.309, 0.0), (-0.9045, -0.2939, -0.309), (-0.7694, -0.25, -0.5878), (-0.559, -0.1816, -0.809), (-0.2939, -0.09549, -0.9182), (-0.9511, 2.98e-08, 0.309), (-1.0, 0.0, 0.0), (-0.9511, 2.98e-08, -0.309), (-0.809, 0.0, -0.5878), (-0.5878, 1.49e-08, -0.809), (-0.309, -7.451e-09, -0.9182), (-0.9045, 0.2939, 0.309), (-0.9511, 0.309, 0.0), (-0.9045, 0.2939, -0.309), (-0.7694, 0.25, -0.5878), (-0.559, 0.1816, -0.809), (-0.2939, 0.09549, -0.9182), (-0.7694, 0.559, 0.309), (-0.809, 0.5878, 0.0), (-0.7694, 0.559, -0.309), (-0.6545, 0.4755, -0.5878), (-0.4755, 0.3455, -0.809), (-0.25, 0.1816, -0.9182), (-0.559, 0.7694, 0.309), (-0.5878, 0.809, 0.0), (-0.559, 0.7694, -0.309), (-0.4755, 0.6545, -0.5878), (-0.3455, 0.4755, -0.809), (-0.1816, 0.25, -0.9182), (-0.2939, 0.9045, 0.309), (-0.309, 0.9511, 0.0), (-0.2939, 0.9045, -0.309), (-0.25, 0.7694, -0.5878), (-0.1816, 0.559, -0.809), (-0.09549, 0.2939, -0.9182), (2.98e-08, 0.9511, -0.309), (-7.451e-09, 0.309, -0.9182)], [], [(2, 119, 6, 7), (3, 2, 7, 8), (1, 0, 4, 5), (120, 3, 8, 9), (119, 1, 5, 6), (82, 120, 9), (7, 6, 12, 13), (8, 7, 13, 14), (5, 4, 10, 11), (9, 8, 14, 15), (6, 5, 11, 12), (82, 9, 15), (82, 15, 21), (13, 12, 18, 19), (14, 13, 19, 20), (11, 10, 16, 17), (15, 14, 20, 21), (12, 11, 17, 18), (18, 17, 23, 24), (82, 21, 27), (19, 18, 24, 25), (20, 19, 25, 26), (17, 16, 22, 23), (21, 20, 26, 27), (27, 26, 32, 33), (24, 23, 29, 30), (82, 27, 33), (25, 24, 30, 31), (26, 25, 31, 32), (23, 22, 28, 29), (32, 31, 37, 38), (29, 28, 34, 35), (33, 32, 38, 39), (30, 29, 35, 36), (82, 33, 39), (31, 30, 36, 37), (38, 37, 43, 44), (35, 34, 40, 41), (39, 38, 44, 45), (36, 35, 41, 42), (82, 39, 45), (37, 36, 42, 43), (43, 42, 48, 49), (44, 43, 49, 50), (41, 40, 46, 47), (45, 44, 50, 51), (42, 41, 47, 48), (82, 45, 51), (82, 51, 57), (49, 48, 54, 55), (50, 49, 55, 56), (47, 46, 52, 53), (51, 50, 56, 57), (48, 47, 53, 54), (57, 56, 62, 63), (54, 53, 59, 60), (82, 57, 63), (55, 54, 60, 61), (56, 55, 61, 62), (53, 52, 58, 59), (59, 58, 64, 65), (63, 62, 68, 69), (60, 59, 65, 66), (82, 63, 69), (61, 60, 66, 67), (62, 61, 67, 68), (68, 67, 73, 74), (65, 64, 70, 71), (69, 68, 74, 75), (66, 65, 71, 72), (82, 69, 75), (67, 66, 72, 73), (74, 73, 79, 80), (71, 70, 76, 77), (75, 74, 80, 81), (72, 71, 77, 78), (82, 75, 81), (73, 72, 78, 79), (82, 81, 88), (79, 78, 85, 86), (80, 79, 86, 87), (77, 76, 83, 84), (81, 80, 87, 88), (78, 77, 84, 85), (85, 84, 90, 91), (82, 88, 94), (86, 85, 91, 92), (87, 86, 92, 93), (84, 83, 89, 90), (88, 87, 93, 94), (94, 93, 99, 100), (91, 90, 96, 97), (82, 94, 100), (92, 91, 97, 98), (93, 92, 98, 99), (90, 89, 95, 96), (96, 95, 101, 102), (100, 99, 105, 106), (97, 96, 102, 103), (82, 100, 106), (98, 97, 103, 104), (99, 98, 104, 105), (105, 104, 110, 111), (102, 101, 107, 108), (106, 105, 111, 112), (103, 102, 108, 109), (82, 106, 112), (104, 103, 109, 110), (110, 109, 115, 116), (111, 110, 116, 117), (108, 107, 113, 114), (112, 111, 117, 118), (109, 108, 114, 115), (82, 112, 118), (82, 118, 120), (116, 115, 119, 2), (117, 116, 2, 3), (114, 113, 0, 1), (118, 117, 3, 120), (115, 114, 1, 119)])
me_sphere_001.polygons.foreach_set('use_smooth', [True] * 120)
_uv = me_sphere_001.uv_layers.new(name='UVMap')
_uv.uv.foreach_set('vector', [0.75, 0.3, 0.75, 0.4, 0.7, 0.4, 0.7, 0.3, 0.75, 0.2, 0.75, 0.3, 0.7, 0.3, 0.7, 0.2, 0.75, 0.5, 0.75, 0.6, 0.7, 0.6, 0.7, 0.5, 0.75, 0.1, 0.75, 0.2, 0.7, 0.2, 0.7, 0.1, 0.75, 0.4, 0.75, 0.5, 0.7, 0.5, 0.7, 0.4, 0.725, 0.0, 0.75, 0.1, 0.7, 0.1, 0.7, 0.3, 0.7, 0.4, 0.65, 0.4, 0.65, 0.3, 0.7, 0.2, 0.7, 0.3, 0.65, 0.3, 0.65, 0.2, 0.7, 0.5, 0.7, 0.6, 0.65, 0.6, 0.65, 0.5, 0.7, 0.1, 0.7, 0.2, 0.65, 0.2, 0.65, 0.1, 0.7, 0.4, 0.7, 0.5, 0.65, 0.5, 0.65, 0.4, 0.675, 0.0, 0.7, 0.1, 0.65, 0.1, 0.625, 0.0, 0.65, 0.1, 0.6, 0.1, 0.65, 0.3, 0.65, 0.4, 0.6, 0.4, 0.6, 0.3, 0.65, 0.2, 0.65, 0.3, 0.6, 0.3, 0.6, 0.2, 0.65, 0.5, 0.65, 0.6, 0.6, 0.6, 0.6, 0.5, 0.65, 0.1, 0.65, 0.2, 0.6, 0.2, 0.6, 0.1, 0.65, 0.4, 0.65, 0.5, 0.6, 0.5, 0.6, 0.4, 0.6, 0.4, 0.6, 0.5, 0.55, 0.5, 0.55, 0.4, 0.575, 0.0, 0.6, 0.1, 0.55, 0.1, 0.6, 0.3, 0.6, 0.4, 0.55, 0.4, 0.55, 0.3, 0.6, 0.2, 0.6, 0.3, 0.55, 0.3, 0.55, 0.2, 0.6, 0.5, 0.6, 0.6, 0.55, 0.6, 0.55, 0.5, 0.6, 0.1, 0.6, 0.2, 0.55, 0.2, 0.55, 0.1, 0.55, 0.1, 0.55, 0.2, 0.5, 0.2, 0.5, 0.1, 0.55, 0.4, 0.55, 0.5, 0.5, 0.5, 0.5, 0.4, 0.525, 0.0, 0.55, 0.1, 0.5, 0.1, 0.55, 0.3, 0.55, 0.4, 0.5, 0.4, 0.5, 0.3, 0.55, 0.2, 0.55, 0.3, 0.5, 0.3, 0.5, 0.2, 0.55, 0.5, 0.55, 0.6, 0.5, 0.6, 0.5, 0.5, 0.5, 0.2, 0.5, 0.3, 0.45, 0.3, 0.45, 0.2, 0.5, 0.5, 0.5, 0.6, 0.45, 0.6, 0.45, 0.5, 0.5, 0.1, 0.5, 0.2, 0.45, 0.2, 0.45, 0.1, 0.5, 0.4, 0.5, 0.5, 0.45, 0.5, 0.45, 0.4, 0.475, 0.0, 0.5, 0.1, 0.45, 0.1, 0.5, 0.3, 0.5, 0.4, 0.45, 0.4, 0.45, 0.3, 0.45, 0.2, 0.45, 0.3, 0.4, 0.3, 0.4, 0.2, 0.45, 0.5, 0.45, 0.6, 0.4, 0.6, 0.4, 0.5, 0.45, 0.1, 0.45, 0.2, 0.4, 0.2, 0.4, 0.1, 0.45, 0.4, 0.45, 0.5, 0.4, 0.5, 0.4, 0.4, 0.425, 0.0, 0.45, 0.1, 0.4, 0.1, 0.45, 0.3, 0.45, 0.4, 0.4, 0.4, 0.4, 0.3, 0.4, 0.3, 0.4, 0.4, 0.35, 0.4, 0.35, 0.3, 0.4, 0.2, 0.4, 0.3, 0.35, 0.3, 0.35, 0.2, 0.4, 0.5, 0.4, 0.6, 0.35, 0.6, 0.35, 0.5, 0.4, 0.1, 0.4, 0.2, 0.35, 0.2, 0.35, 0.1, 0.4, 0.4, 0.4, 0.5, 0.35, 0.5, 0.35, 0.4, 0.375, 0.0, 0.4, 0.1, 0.35, 0.1, 0.325, 0.0, 0.35, 0.1, 0.3, 0.1, 0.35, 0.3, 0.35, 0.4, 0.3, 0.4, 0.3, 0.3, 0.35, 0.2, 0.35, 0.3, 0.3, 0.3, 0.3, 0.2, 0.35, 0.5, 0.35, 0.6, 0.3, 0.6, 0.3, 0.5, 0.35, 0.1, 0.35, 0.2, 0.3, 0.2, 0.3, 0.1, 0.35, 0.4, 0.35, 0.5, 0.3, 0.5, 0.3, 0.4, 0.3, 0.1, 0.3, 0.2, 0.25, 0.2, 0.25, 0.1, 0.3, 0.4, 0.3, 0.5, 0.25, 0.5, 0.25, 0.4, 0.275, 0.0, 0.3, 0.1, 0.25, 0.1, 0.3, 0.3, 0.3, 0.4, 0.25, 0.4, 0.25, 0.3, 0.3, 0.2, 0.3, 0.3, 0.25, 0.3, 0.25, 0.2, 0.3, 0.5, 0.3, 0.6, 0.25, 0.6, 0.25, 0.5, 0.25, 0.5, 0.25, 0.6, 0.2, 0.6, 0.2, 0.5, 0.25, 0.1, 0.25, 0.2, 0.2, 0.2, 0.2, 0.1, 0.25, 0.4, 0.25, 0.5, 0.2, 0.5, 0.2, 0.4, 0.225, 0.0, 0.25, 0.1, 0.2, 0.1, 0.25, 0.3, 0.25, 0.4, 0.2, 0.4, 0.2, 0.3, 0.25, 0.2, 0.25, 0.3, 0.2, 0.3, 0.2, 0.2, 0.2, 0.2, 0.2, 0.3, 0.15, 0.3, 0.15, 0.2, 0.2, 0.5, 0.2, 0.6, 0.15, 0.6, 0.15, 0.5, 0.2, 0.1, 0.2, 0.2, 0.15, 0.2, 0.15, 0.1, 0.2, 0.4, 0.2, 0.5, 0.15, 0.5, 0.15, 0.4, 0.175, 0.0, 0.2, 0.1, 0.15, 0.1, 0.2, 0.3, 0.2, 0.4, 0.15, 0.4, 0.15, 0.3, 0.15, 0.2, 0.15, 0.3, 0.1, 0.3, 0.1, 0.2, 0.15, 0.5, 0.15, 0.6, 0.1, 0.6, 0.1, 0.5, 0.15, 0.1, 0.15, 0.2, 0.1, 0.2, 0.1, 0.1, 0.15, 0.4, 0.15, 0.5, 0.1, 0.5, 0.1, 0.4, 0.125, 0.0, 0.15, 0.1, 0.1, 0.1, 0.15, 0.3, 0.15, 0.4, 0.1, 0.4, 0.1, 0.3, 0.075, 0.0, 0.1, 0.1, 0.05, 0.1, 0.1, 0.3, 0.1, 0.4, 0.05, 0.4, 0.05, 0.3, 0.1, 0.2, 0.1, 0.3, 0.05, 0.3, 0.05, 0.2, 0.1, 0.5, 0.1, 0.6, 0.05, 0.6, 0.05, 0.5, 0.1, 0.1, 0.1, 0.2, 0.05, 0.2, 0.05, 0.1, 0.1, 0.4, 0.1, 0.5, 0.05, 0.5, 0.05, 0.4, 0.05, 0.4, 0.05, 0.5, 0.0, 0.5, 0.0, 0.4, 0.025, 0.0, 0.05, 0.1, 0.0, 0.1, 0.05, 0.3, 0.05, 0.4, 0.0, 0.4, 0.0, 0.3, 0.05, 0.2, 0.05, 0.3, 0.0, 0.3, 0.0, 0.2, 0.05, 0.5, 0.05, 0.6, 0.0, 0.6, 0.0, 0.5, 0.05, 0.1, 0.05, 0.2, 0.0, 0.2, 0.0, 0.1, 1.0, 0.1, 1.0, 0.2, 0.95, 0.2, 0.95, 0.1, 1.0, 0.4, 1.0, 0.5, 0.95, 0.5, 0.95, 0.4, 0.975, 0.0, 1.0, 0.1, 0.95, 0.1, 1.0, 0.3, 1.0, 0.4, 0.95, 0.4, 0.95, 0.3, 1.0, 0.2, 1.0, 0.3, 0.95, 0.3, 0.95, 0.2, 1.0, 0.5, 1.0, 0.6, 0.95, 0.6, 0.95, 0.5, 0.95, 0.5, 0.95, 0.6, 0.9, 0.6, 0.9, 0.5, 0.95, 0.1, 0.95, 0.2, 0.9, 0.2, 0.9, 0.1, 0.95, 0.4, 0.95, 0.5, 0.9, 0.5, 0.9, 0.4, 0.925, 0.0, 0.95, 0.1, 0.9, 0.1, 0.95, 0.3, 0.95, 0.4, 0.9, 0.4, 0.9, 0.3, 0.95, 0.2, 0.95, 0.3, 0.9, 0.3, 0.9, 0.2, 0.9, 0.2, 0.9, 0.3, 0.85, 0.3, 0.85, 0.2, 0.9, 0.5, 0.9, 0.6, 0.85, 0.6, 0.85, 0.5, 0.9, 0.1, 0.9, 0.2, 0.85, 0.2, 0.85, 0.1, 0.9, 0.4, 0.9, 0.5, 0.85, 0.5, 0.85, 0.4, 0.875, 0.0, 0.9, 0.1, 0.85, 0.1, 0.9, 0.3, 0.9, 0.4, 0.85, 0.4, 0.85, 0.3, 0.85, 0.3, 0.85, 0.4, 0.8, 0.4, 0.8, 0.3, 0.85, 0.2, 0.85, 0.3, 0.8, 0.3, 0.8, 0.2, 0.85, 0.5, 0.85, 0.6, 0.8, 0.6, 0.8, 0.5, 0.85, 0.1, 0.85, 0.2, 0.8, 0.2, 0.8, 0.1, 0.85, 0.4, 0.85, 0.5, 0.8, 0.5, 0.8, 0.4, 0.825, 0.0, 0.85, 0.1, 0.8, 0.1, 0.775, 0.0, 0.8, 0.1, 0.75, 0.1, 0.8, 0.3, 0.8, 0.4, 0.75, 0.4, 0.75, 0.3, 0.8, 0.2, 0.8, 0.3, 0.75, 0.3, 0.75, 0.2, 0.8, 0.5, 0.8, 0.6, 0.75, 0.6, 0.75, 0.5, 0.8, 0.1, 0.8, 0.2, 0.75, 0.2, 0.75, 0.1, 0.8, 0.4, 0.8, 0.5, 0.75, 0.5, 0.75, 0.4])
me_sphere_001.materials.append(mat_sleeping_fluid)
me_sphere_001.update()
me_circle_001 = bpy.data.meshes.new('Circle.001')
me_circle_001.from_pydata([(2.519e-09, 0.2952, -0.1064), (-0.1735, 0.2388, -0.1064), (-0.2808, 0.09123, -0.1064), (-0.2808, -0.09123, -0.1064), (-0.1735, -0.2388, -0.1064), (2.519e-09, -0.2952, -0.1064), (0.1735, -0.2388, -0.1064), (0.2808, -0.09123, -0.1064), (0.2808, 0.09123, -0.1064), (0.1735, 0.2388, -0.1064), (-0.1181, 0.1625, -0.5977), (1.817e-09, 0.2008, -0.5977), (-0.191, 0.06206, -0.5977), (-0.191, -0.06206, -0.5977), (-0.1181, -0.1625, -0.5977), (1.817e-09, -0.2008, -0.5977), (0.1181, -0.1625, -0.5977), (0.191, -0.06206, -0.5977), (0.191, 0.06206, -0.5977), (0.1181, 0.1625, -0.5977), (-0.1219, -0.1678, -0.5636), (-0.1973, -0.06409, -0.5636), (-0.1219, 0.1678, -0.5636), (1.866e-09, 0.2074, -0.5636), (0.1973, 0.06409, -0.5636), (0.1973, -0.06409, -0.5636), (1.866e-09, -0.2074, -0.5636), (-0.1973, 0.06409, -0.5636), (0.1219, 0.1678, -0.5636), (0.1219, -0.1678, -0.5636), (-0.2765, -0.08985, -0.1297), (2.486e-09, 0.2908, -0.1297), (0.2765, -0.08985, -0.1297), (-0.1709, -0.2352, -0.1297), (-0.1709, 0.2352, -0.1297), (0.2765, 0.08985, -0.1297), (2.486e-09, -0.2908, -0.1297), (-0.2765, 0.08985, -0.1297), (0.1709, 0.2352, -0.1297), (0.1709, -0.2352, -0.1297)], [], [(1, 0, 9, 8, 7, 6, 5, 4, 3, 2), (10, 12, 13, 14, 15, 16, 17, 18, 19, 11), (21, 20, 14, 13), (23, 22, 10, 11), (25, 24, 18, 17), (20, 26, 15, 14), (22, 27, 12, 10), (24, 28, 19, 18), (26, 29, 16, 15), (27, 21, 13, 12), (28, 23, 11, 19), (29, 25, 17, 16), (39, 32, 25, 29), (38, 31, 23, 28), (37, 30, 21, 27), (36, 39, 29, 26), (35, 38, 28, 24), (34, 37, 27, 22), (33, 36, 26, 20), (32, 35, 24, 25), (31, 34, 22, 23), (30, 33, 20, 21), (3, 4, 33, 30), (0, 1, 34, 31), (7, 8, 35, 32), (4, 5, 36, 33), (1, 2, 37, 34), (8, 9, 38, 35), (5, 6, 39, 36), (2, 3, 30, 37), (9, 0, 31, 38), (6, 7, 32, 39)])
me_circle_001.polygons.foreach_set('use_smooth', [True] * 32)
_uv = me_circle_001.uv_layers.new(name='UVMap')
_uv.uv.foreach_set('vector', [0.0, 0.0, 0.0, 0.0, 0.0, 0.0, 0.0, 0.0, 0.0, 0.0, 0.0, 0.0, 0.0, 0.0, 0.0, 0.0, 0.0, 0.0, 0.0, 0.0, 0.0, 0.0, 0.0, 0.0, 0.0, 0.0, 0.0, 0.0, 0.0, 0.0, 0.0, 0.0, 0.0, 0.0, 0.0, 0.0, 0.0, 0.0, 0.0, 0.0, 0.0, 0.0, 0.0, 0.0, 0.0, 0.0, 0.0, 0.0, 0.0, 0.0, 0.0, 0.0, 0.0, 0.0, 0.0, 0.0, 0.0, 0.0, 0.0, 0.0, 0.0, 0.0, 0.0, 0.0, 0.0, 0.0, 0.0, 0.0, 0.0, 0.0, 0.0, 0.0, 0.0, 0.0, 0.0, 0.0, 0.0, 0.0, 0.0, 0.0, 0.0, 0.0, 0.0, 0.0, 0.0, 0.0, 0.0, 0.0, 0.0, 0.0, 0.0, 0.0, 0.0, 0.0, 0.0, 0.0, 0.0, 0.0, 0.0, 0.0, 0.0, 0.0, 0.0, 0.0, 0.0, 0.0, 0.0, 0.0, 0.0, 0.0, 0.0, 0.0, 0.0, 0.0, 0.0, 0.0, 0.0, 0.0, 0.0, 0.0, 0.0, 0.0, 0.0, 0.0, 0.0, 0.0, 0.0, 0.0, 0.0, 0.0, 0.0, 0.0, 0.0, 0.0, 0.0, 0.0, 0.0, 0.0, 0.0, 0.0, 0.0, 0.0, 0.0, 0.0, 0.0, 0.0, 0.0, 0.0, 0.0, 0.0, 0.0, 0.0, 0.0, 0.0, 0.0, 0.0, 0.0, 0.0, 0.0, 0.0, 0.0, 0.0, 0.0, 0.0, 0.0, 0.0, 0.0, 0.0, 0.0, 0.0, 0.0, 0.0, 0.0, 0.0, 0.0, 0.0, 0.0, 0.0, 0.0, 0.0, 0.0, 0.0, 0.0, 0.0, 0.0, 0.0, 0.0, 0.0, 0.0, 0.0, 0.0, 0.0, 0.0, 0.0, 0.0, 0.0, 0.0, 0.0, 0.0, 0.0, 0.0, 0.0, 0.0, 0.0, 0.0, 0.0, 0.0, 0.0, 0.0, 0.0, 0.0, 0.0, 0.0, 0.0, 0.0, 0.0, 0.0, 0.0, 0.0, 0.0, 0.0, 0.0, 0.0, 0.0, 0.0, 0.0, 0.0, 0.0, 0.0, 0.0, 0.0, 0.0, 0.0, 0.0, 0.0, 0.0, 0.0, 0.0, 0.0, 0.0, 0.0, 0.0, 0.0, 0.0, 0.0, 0.0, 0.0, 0.0, 0.0, 0.0, 0.0, 0.0, 0.0, 0.0, 0.0, 0.0, 0.0, 0.0, 0.0, 0.0, 0.0, 0.0, 0.0, 0.0, 0.0, 0.0, 0.0, 0.0, 0.0, 0.0, 0.0, 0.0, 0.0, 0.0, 0.0, 0.0, 0.0, 0.0, 0.0, 0.0])
me_circle_001.materials.append(mat_cork)
me_circle_001.update()

# ---- objects
ob_light = bpy.data.objects.new('Light', light_light)
ob_camera = bpy.data.objects.new('Camera', cam_camera)
ob_glass_bottle_2 = bpy.data.objects.new('glass bottle 2', me_sphere)
ob_fluid = bpy.data.objects.new('fluid', me_sphere_001)
ob_cork_2 = bpy.data.objects.new('cork 2', me_circle_001)

# ---- transforms, parenting, visibility, modifiers, constraints
ob_light.location = (4.076, 1.005, 5.904)
ob_light.rotation_euler = (0.6503, 0.05522, 1.866)
ob_light.lock_rotations_4d = False
ob_light.empty_display_type = 'ARROWS'
ob_light.color = (0.0, 0.0, 0.0, 0.0)
ob_light.lineart.crease_threshold = 0.0
ob_camera.location = (7.359, -6.926, 4.958)
ob_camera.rotation_euler = (1.109, 0.0, 0.8149)
ob_camera.lock_rotations_4d = False
ob_camera.empty_display_type = 'ARROWS'
ob_camera.color = (0.0, 0.0, 0.0, 0.0)
ob_camera.display_type = 'WIRE'
ob_camera.lineart.crease_threshold = 0.0
ob_glass_bottle_2.location = (0.0, 0.0, 0.9202)
_m = ob_glass_bottle_2.modifiers.new('Subdivision', 'SUBSURF')
_m.levels = 2
ob_fluid.parent = ob_glass_bottle_2
ob_fluid.matrix_parent_inverse = Matrix(((1.0, -0.0, 0.0, -0.0), (-0.0, 1.0, -0.0, 0.0), (0.0, -0.0, 1.0, -0.9202), (-0.0, 0.0, -0.0, 1.0)))
ob_fluid.location = (0.0, 0.0, 0.9202)
ob_fluid.scale = (0.9603, 0.9603, 0.9603)
_m = ob_fluid.modifiers.new('Subdivision', 'SUBSURF')
_m.levels = 2
ob_cork_2.parent = ob_glass_bottle_2
ob_cork_2.matrix_parent_inverse = Matrix(((1.0, -0.0, 0.0, -0.0), (-0.0, 1.0, -0.0, 0.0), (0.0, -0.0, 1.0, -0.9202), (-0.0, 0.0, -0.0, 1.0)))
ob_cork_2.location = (0.0, 0.0, 2.515)
ob_cork_2.scale = (1.112, 1.112, 1.112)
_m = ob_cork_2.modifiers.new('Subdivision', 'SUBSURF')
_m.levels = 2

# ---- collection membership
col_collection.objects.link(ob_light)
col_collection.objects.link(ob_camera)
col_collection.objects.link(ob_glass_bottle_2)
col_collection.objects.link(ob_fluid)
col_collection.objects.link(ob_cork_2)

# ---- scene / render settings (as saved in the file)
scene.camera = ob_camera
scene.frame_start = 1; scene.frame_end = 250; scene.frame_set(0)
scene.render.engine = 'CYCLES'
scene.cycles.sampling_pattern = 'TABULATED_SOBOL'
scene.cycles.use_light_tree = False
scene.view_settings.view_transform = 'Filmic'
bpy.context.view_layer.update()
